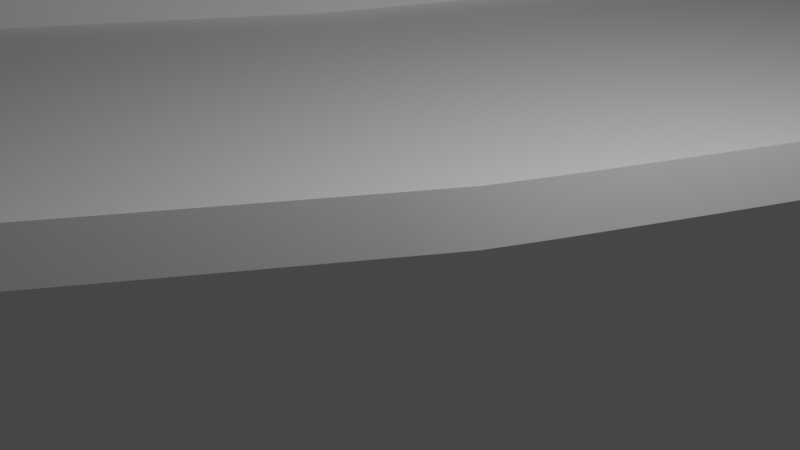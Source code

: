 # Source: betterTrack.blend  (saved by Blender 3.5.10; exported with 4.5.12 LTS)
import bpy
from mathutils import Matrix  # noqa: F401  (used for matrix-valued properties, if any)

bpy.ops.wm.read_factory_settings(use_empty=True)
scene = bpy.context.scene
scene.name = 'Scene'

# ---- collections
col_collection = bpy.data.collections.new('Collection'); scene.collection.children.link(col_collection)

# ---- node groups
ng_auto_smooth = bpy.data.node_groups.new('Auto Smooth', 'GeometryNodeTree')
_s = ng_auto_smooth.interface.new_socket(name='Geometry', in_out='OUTPUT', socket_type='NodeSocketGeometry')
_s = ng_auto_smooth.interface.new_socket(name='Geometry', in_out='INPUT', socket_type='NodeSocketGeometry')
_s = ng_auto_smooth.interface.new_socket(name='Angle', in_out='INPUT', socket_type='NodeSocketFloat')
_s.subtype = 'ANGLE'
_s.min_value = 0.0
_s.max_value = 3.142
ng_auto_smooth.is_modifier = True
_N = ng_auto_smooth.nodes; _L = ng_auto_smooth.links
n0 = _N.new('NodeGroupOutput'); n0.name = 'Group Output'; n0.location = (480, -100)
n1 = _N.new('NodeGroupInput'); n1.name = 'Group Input'; n1.location = (-420, -300)
n2 = _N.new('NodeGroupInput'); n2.name = 'Group Input.001'; n2.location = (-60, -100)
n3 = _N.new('GeometryNodeSetShadeSmooth'); n3.name = 'Set Shade Smooth'; n3.location = (120, -100)
n3.domain = 'EDGE'
n4 = _N.new('GeometryNodeSetShadeSmooth'); n4.name = 'Set Shade Smooth.001'; n4.location = (300, -100)
n5 = _N.new('GeometryNodeInputMeshEdgeAngle'); n5.name = 'Edge Angle'; n5.location = (-420, -220)
n6 = _N.new('GeometryNodeInputEdgeSmooth'); n6.name = 'Is Edge Smooth'; n6.location = (-60, -160)
n7 = _N.new('GeometryNodeInputShadeSmooth'); n7.name = 'Is Face Smooth'; n7.location = (-240, -340)
n8 = _N.new('FunctionNodeBooleanMath'); n8.name = 'Boolean Math'; n8.location = (-60, -220)
n9 = _N.new('FunctionNodeCompare'); n9.name = 'Compare'; n9.location = (-240, -180)
n9.operation = 'LESS_EQUAL'
_L.new(n5.outputs[0], n9.inputs[0])
_L.new(n4.outputs[0], n0.inputs[0])
_L.new(n1.outputs[1], n9.inputs[1])
_L.new(n9.outputs[0], n8.inputs[0])
_L.new(n7.outputs[0], n8.inputs[1])
_L.new(n2.outputs[0], n3.inputs[0])
_L.new(n6.outputs[0], n3.inputs[1])
_L.new(n3.outputs[0], n4.inputs[0])
_L.new(n8.outputs[0], n3.inputs[2])
n0.is_active_output = True

# ---- world
world_world = bpy.data.worlds.new('World'); scene.world = world_world
world_world.use_nodes = True; world_world.node_tree.nodes.clear()
_N = world_world.node_tree.nodes; _L = world_world.node_tree.links
n0 = _N.new('ShaderNodeOutputWorld'); n0.name = 'World Output'; n0.location = (300, 300)
n1 = _N.new('ShaderNodeBackground'); n1.name = 'Background'; n1.location = (10, 300)
n1.inputs[0].default_value = (0.05088, 0.05088, 0.05088, 1.0)
_L.new(n1.outputs[0], n0.inputs[0])
n0.is_active_output = True
world_world.color = (0.05088, 0.05088, 0.05088)
world_world.use_sun_shadow = False
world_world.sun_shadow_jitter_overblur = 0.0

# ---- cameras
cam_camera = bpy.data.cameras.new('Camera')
cam_camera.clip_end = 100.0
cam_camera.ortho_scale = 7.314

# ---- lights
light_light = bpy.data.lights.new('Light', 'POINT')
light_light.transmission_factor = 0.0
light_light.energy = 1000.0
light_light.shadow_soft_size = 0.1
light_light.shadow_maximum_resolution = 0.006
light_light.use_absolute_resolution = True

# ---- meshes
me_plane = bpy.data.meshes.new('Plane')
me_plane.from_pydata([(-1.0, -1.0, 0.0), (1.0, -1.0, 0.0), (-1.0, 1.0, 0.0), (1.0, 1.0, 0.0), (-0.9535, -1.0, 0.0), (-0.907, -1.0, 0.0), (-0.8605, -1.0, 0.0), (-0.814, -1.0, 0.0), (-0.7674, -1.0, 0.0), (-0.7209, -1.0, 0.0), (-0.6744, -1.0, 0.0), (-0.6279, -1.0, 0.0), (-0.5814, -1.0, 0.0), (-0.5349, -1.0, 0.0), (-0.4884, -1.0, 0.0), (-0.4419, -1.0, 0.0), (-0.3953, -1.0, 0.0), (-0.3488, -1.0, 0.0), (-0.3023, -1.0, 0.0), (-0.2558, -1.0, 0.0), (-0.2093, -1.0, 0.0), (-0.1628, -1.0, 0.0), (-0.1163, -1.0, 0.0), (-0.06977, -1.0, 0.0), (-0.02326, -1.0, 0.0), (0.02326, -1.0, 0.0), (0.06977, -1.0, 0.0), (0.1163, -1.0, 0.0), (0.1628, -1.0, 0.0), (0.2093, -1.0, 0.0), (0.2558, -1.0, 0.0), (0.3023, -1.0, 0.0), (0.3488, -1.0, 0.0), (0.3953, -1.0, 0.0), (0.4419, -1.0, 0.0), (0.4884, -1.0, 0.0), (0.5349, -1.0, 0.0), (0.5814, -1.0, 0.0), (0.6279, -1.0, 0.0), (0.6744, -1.0, 0.0), (0.7209, -1.0, 0.0), (0.7674, -1.0, 0.0), (0.814, -1.0, 0.0), (0.8605, -1.0, 0.0), (0.907, -1.0, 0.0), (0.9535, -1.0, 0.0), (0.9535, 1.0, 0.0), (0.907, 1.0, 0.0), (0.8605, 1.0, 0.0), (0.814, 1.0, 0.0), (0.7674, 1.0, 0.0), (0.7209, 1.0, 0.0), (0.6744, 1.0, 0.0), (0.6279, 1.0, 0.0), (0.5814, 1.0, 0.0), (0.5349, 1.0, 0.0), (0.4884, 1.0, 0.0), (0.4419, 1.0, 0.0), (0.3953, 1.0, 0.0), (0.3488, 1.0, 0.0), (0.3023, 1.0, 0.0), (0.2558, 1.0, 0.0), (0.2093, 1.0, 0.0), (0.1628, 1.0, 0.0), (0.1163, 1.0, 0.0), (0.06977, 1.0, 0.0), (0.02326, 1.0, 0.0), (-0.02326, 1.0, 0.0), (-0.06977, 1.0, 0.0), (-0.1163, 1.0, 0.0), (-0.1628, 1.0, 0.0), (-0.2093, 1.0, 0.0), (-0.2558, 1.0, 0.0), (-0.3023, 1.0, 0.0), (-0.3488, 1.0, 0.0), (-0.3953, 1.0, 0.0), (-0.4419, 1.0, 0.0), (-0.4884, 1.0, 0.0), (-0.5349, 1.0, 0.0), (-0.5814, 1.0, 0.0), (-0.6279, 1.0, 0.0), (-0.6744, 1.0, 0.0), (-0.7209, 1.0, 0.0), (-0.7674, 1.0, 0.0), (-0.814, 1.0, 0.0), (-0.8605, 1.0, 0.0), (-0.907, 1.0, 0.0), (-0.9535, 1.0, 0.0)], [], [(45, 1, 3, 46), (0, 4, 87, 2), (4, 5, 86, 87), (5, 6, 85, 86), (6, 7, 84, 85), (7, 8, 83, 84), (8, 9, 82, 83), (9, 10, 81, 82), (10, 11, 80, 81), (11, 12, 79, 80), (12, 13, 78, 79), (13, 14, 77, 78), (14, 15, 76, 77), (15, 16, 75, 76), (16, 17, 74, 75), (17, 18, 73, 74), (18, 19, 72, 73), (19, 20, 71, 72), (20, 21, 70, 71), (21, 22, 69, 70), (22, 23, 68, 69), (23, 24, 67, 68), (24, 25, 66, 67), (25, 26, 65, 66), (26, 27, 64, 65), (27, 28, 63, 64), (28, 29, 62, 63), (29, 30, 61, 62), (30, 31, 60, 61), (31, 32, 59, 60), (32, 33, 58, 59), (33, 34, 57, 58), (34, 35, 56, 57), (35, 36, 55, 56), (36, 37, 54, 55), (37, 38, 53, 54), (38, 39, 52, 53), (39, 40, 51, 52), (40, 41, 50, 51), (41, 42, 49, 50), (42, 43, 48, 49), (43, 44, 47, 48), (44, 45, 46, 47)])
me_plane.polygons.foreach_set('use_smooth', [True] * 43)
_uv = me_plane.uv_layers.new(name='UVMap')
_uv.uv.foreach_set('vector', [0.9767, 0.0, 1.0, 0.0, 1.0, 1.0, 0.9767, 1.0, 0.0, 0.0, 0.02326, 0.0, 0.02326, 1.0, 0.0, 1.0, 0.02326, 0.0, 0.04651, 0.0, 0.04651, 1.0, 0.02326, 1.0, 0.04651, 0.0, 0.06977, 0.0, 0.06977, 1.0, 0.04651, 1.0, 0.06977, 0.0, 0.09302, 0.0, 0.09302, 1.0, 0.06977, 1.0, 0.09302, 0.0, 0.1163, 0.0, 0.1163, 1.0, 0.09302, 1.0, 0.1163, 0.0, 0.1395, 0.0, 0.1395, 1.0, 0.1163, 1.0, 0.1395, 0.0, 0.1628, 0.0, 0.1628, 1.0, 0.1395, 1.0, 0.1628, 0.0, 0.186, 0.0, 0.186, 1.0, 0.1628, 1.0, 0.186, 0.0, 0.2093, 0.0, 0.2093, 1.0, 0.186, 1.0, 0.2093, 0.0, 0.2326, 0.0, 0.2326, 1.0, 0.2093, 1.0, 0.2326, 0.0, 0.2558, 0.0, 0.2558, 1.0, 0.2326, 1.0, 0.2558, 0.0, 0.2791, 0.0, 0.2791, 1.0, 0.2558, 1.0, 0.2791, 0.0, 0.3023, 0.0, 0.3023, 1.0, 0.2791, 1.0, 0.3023, 0.0, 0.3256, 0.0, 0.3256, 1.0, 0.3023, 1.0, 0.3256, 0.0, 0.3488, 0.0, 0.3488, 1.0, 0.3256, 1.0, 0.3488, 0.0, 0.3721, 0.0, 0.3721, 1.0, 0.3488, 1.0, 0.3721, 0.0, 0.3953, 0.0, 0.3953, 1.0, 0.3721, 1.0, 0.3953, 0.0, 0.4186, 0.0, 0.4186, 1.0, 0.3953, 1.0, 0.4186, 0.0, 0.4419, 0.0, 0.4419, 1.0, 0.4186, 1.0, 0.4419, 0.0, 0.4651, 0.0, 0.4651, 1.0, 0.4419, 1.0, 0.4651, 0.0, 0.4884, 0.0, 0.4884, 1.0, 0.4651, 1.0, 0.4884, 0.0, 0.5116, 0.0, 0.5116, 1.0, 0.4884, 1.0, 0.5116, 0.0, 0.5349, 0.0, 0.5349, 1.0, 0.5116, 1.0, 0.5349, 0.0, 0.5581, 0.0, 0.5581, 1.0, 0.5349, 1.0, 0.5581, 0.0, 0.5814, 0.0, 0.5814, 1.0, 0.5581, 1.0, 0.5814, 0.0, 0.6047, 0.0, 0.6047, 1.0, 0.5814, 1.0, 0.6047, 0.0, 0.6279, 0.0, 0.6279, 1.0, 0.6047, 1.0, 0.6279, 0.0, 0.6512, 0.0, 0.6512, 1.0, 0.6279, 1.0, 0.6512, 0.0, 0.6744, 0.0, 0.6744, 1.0, 0.6512, 1.0, 0.6744, 0.0, 0.6977, 0.0, 0.6977, 1.0, 0.6744, 1.0, 0.6977, 0.0, 0.7209, 0.0, 0.7209, 1.0, 0.6977, 1.0, 0.7209, 0.0, 0.7442, 0.0, 0.7442, 1.0, 0.7209, 1.0, 0.7442, 0.0, 0.7674, 0.0, 0.7674, 1.0, 0.7442, 1.0, 0.7674, 0.0, 0.7907, 0.0, 0.7907, 1.0, 0.7674, 1.0, 0.7907, 0.0, 0.814, 0.0, 0.814, 1.0, 0.7907, 1.0, 0.814, 0.0, 0.8372, 0.0, 0.8372, 1.0, 0.814, 1.0, 0.8372, 0.0, 0.8605, 0.0, 0.8605, 1.0, 0.8372, 1.0, 0.8605, 0.0, 0.8837, 0.0, 0.8837, 1.0, 0.8605, 1.0, 0.8837, 0.0, 0.907, 0.0, 0.907, 1.0, 0.8837, 1.0, 0.907, 0.0, 0.9302, 0.0, 0.9302, 1.0, 0.907, 1.0, 0.9302, 0.0, 0.9535, 0.0, 0.9535, 1.0, 0.9302, 1.0, 0.9535, 0.0, 0.9767, 0.0, 0.9767, 1.0, 0.9535, 1.0])
me_plane.update()
me_plane_001 = bpy.data.meshes.new('Plane.001')
me_plane_001.from_pydata([(1.618, -49.93, 0.03888), (1.618, -49.93, -0.6301), (1.618, 0.01347, 0.03888), (1.618, 0.01347, -0.6301), (-1.618, -49.93, 0.03888), (-1.618, -49.93, -0.6301), (-1.618, 0.01347, 0.03888), (-1.618, 0.01347, -0.6301), (1.618, -2.067, 0.03888), (1.618, -4.148, 0.03888), (1.618, -6.229, 0.03888), (1.618, -8.31, 0.03888), (1.618, -10.39, 0.03888), (1.618, -12.47, 0.03888), (1.618, -14.55, 0.03888), (1.618, -16.63, 0.03888), (1.618, -18.71, 0.03888), (1.618, -20.8, 0.03888), (1.618, -22.88, 0.03888), (1.618, -24.96, 0.03888), (1.618, -27.04, 0.03888), (1.618, -29.12, 0.03888), (1.618, -31.2, 0.03888), (1.618, -33.28, 0.03888), (1.618, -35.36, 0.03888), (1.618, -37.44, 0.03888), (1.618, -39.52, 0.03888), (1.618, -41.6, 0.03888), (1.618, -43.68, 0.03888), (1.618, -45.77, 0.03888), (1.618, -47.85, 0.03888), (1.618, -47.85, -0.6301), (1.618, -45.77, -0.6301), (1.618, -43.68, -0.6301), (1.618, -41.6, -0.6301), (1.618, -39.52, -0.6301), (1.618, -37.44, -0.6301), (1.618, -35.36, -0.6301), (1.618, -33.28, -0.6301), (1.618, -31.2, -0.6301), (1.618, -29.12, -0.6301), (1.618, -27.04, -0.6301), (1.618, -24.96, -0.6301), (1.618, -22.88, -0.6301), (1.618, -20.8, -0.6301), (1.618, -18.71, -0.6301), (1.618, -16.63, -0.6301), (1.618, -14.55, -0.6301), (1.618, -12.47, -0.6301), (1.618, -10.39, -0.6301), (1.618, -8.31, -0.6301), (1.618, -6.229, -0.6301), (1.618, -4.148, -0.6301), (1.618, -2.067, -0.6301), (-1.618, -47.85, 0.03888), (-1.618, -45.77, 0.03888), (-1.618, -43.68, 0.03888), (-1.618, -41.6, 0.03888), (-1.618, -39.52, 0.03888), (-1.618, -37.44, 0.03888), (-1.618, -35.36, 0.03888), (-1.618, -33.28, 0.03888), (-1.618, -31.2, 0.03888), (-1.618, -29.12, 0.03888), (-1.618, -27.04, 0.03888), (-1.618, -24.96, 0.03888), (-1.618, -22.88, 0.03888), (-1.618, -20.8, 0.03888), (-1.618, -18.71, 0.03888), (-1.618, -16.63, 0.03888), (-1.618, -14.55, 0.03888), (-1.618, -12.47, 0.03888), (-1.618, -10.39, 0.03888), (-1.618, -8.31, 0.03888), (-1.618, -6.229, 0.03888), (-1.618, -4.148, 0.03888), (-1.618, -2.067, 0.03888), (-1.618, -2.067, -0.6301), (-1.618, -4.148, -0.6301), (-1.618, -6.229, -0.6301), (-1.618, -8.31, -0.6301), (-1.618, -10.39, -0.6301), (-1.618, -12.47, -0.6301), (-1.618, -14.55, -0.6301), (-1.618, -16.63, -0.6301), (-1.618, -18.71, -0.6301), (-1.618, -20.8, -0.6301), (-1.618, -22.88, -0.6301), (-1.618, -24.96, -0.6301), (-1.618, -27.04, -0.6301), (-1.618, -29.12, -0.6301), (-1.618, -31.2, -0.6301), (-1.618, -33.28, -0.6301), (-1.618, -35.36, -0.6301), (-1.618, -37.44, -0.6301), (-1.618, -39.52, -0.6301), (-1.618, -41.6, -0.6301), (-1.618, -43.68, -0.6301), (-1.618, -45.77, -0.6301), (-1.618, -47.85, -0.6301), (1.618, -49.93, 0.03888), (1.618, -49.93, -0.6301), (1.618, 0.01347, 0.03888), (1.618, 0.01347, -0.6301), (-1.618, -49.93, 0.03888), (-1.618, -49.93, -0.6301), (-1.618, 0.01347, 0.03888), (-1.618, 0.01347, -0.6301), (1.618, -2.067, 0.03888), (1.618, -4.148, 0.03888), (1.618, -6.229, 0.03888), (1.618, -8.31, 0.03888), (1.618, -10.39, 0.03888), (1.618, -12.47, 0.03888), (1.618, -14.55, 0.03888), (1.618, -16.63, 0.03888), (1.618, -18.71, 0.03888), (1.618, -20.8, 0.03888), (1.618, -22.88, 0.03888), (1.618, -24.96, 0.03888), (1.618, -27.04, 0.03888), (1.618, -29.12, 0.03888), (1.618, -31.2, 0.03888), (1.618, -33.28, 0.03888), (1.618, -35.36, 0.03888), (1.618, -37.44, 0.03888), (1.618, -39.52, 0.03888), (1.618, -41.6, 0.03888), (1.618, -43.68, 0.03888), (1.618, -45.77, 0.03888), (1.618, -47.85, 0.03888), (1.618, -47.85, -0.6301), (1.618, -45.77, -0.6301), (1.618, -43.68, -0.6301), (1.618, -41.6, -0.6301), (1.618, -39.52, -0.6301), (1.618, -37.44, -0.6301), (1.618, -35.36, -0.6301), (1.618, -33.28, -0.6301), (1.618, -31.2, -0.6301), (1.618, -29.12, -0.6301), (1.618, -27.04, -0.6301), (1.618, -24.96, -0.6301), (1.618, -22.88, -0.6301), (1.618, -20.8, -0.6301), (1.618, -18.71, -0.6301), (1.618, -16.63, -0.6301), (1.618, -14.55, -0.6301), (1.618, -12.47, -0.6301), (1.618, -10.39, -0.6301), (1.618, -8.31, -0.6301), (1.618, -6.229, -0.6301), (1.618, -4.148, -0.6301), (1.618, -2.067, -0.6301), (-1.618, -47.85, 0.03888), (-1.618, -45.77, 0.03888), (-1.618, -43.68, 0.03888), (-1.618, -41.6, 0.03888), (-1.618, -39.52, 0.03888), (-1.618, -37.44, 0.03888), (-1.618, -35.36, 0.03888), (-1.618, -33.28, 0.03888), (-1.618, -31.2, 0.03888), (-1.618, -29.12, 0.03888), (-1.618, -27.04, 0.03888), (-1.618, -24.96, 0.03888), (-1.618, -22.88, 0.03888), (-1.618, -20.8, 0.03888), (-1.618, -18.71, 0.03888), (-1.618, -16.63, 0.03888), (-1.618, -14.55, 0.03888), (-1.618, -12.47, 0.03888), (-1.618, -10.39, 0.03888), (-1.618, -8.31, 0.03888), (-1.618, -6.229, 0.03888), (-1.618, -4.148, 0.03888), (-1.618, -2.067, 0.03888), (-1.618, -2.067, -0.6301), (-1.618, -4.148, -0.6301), (-1.618, -6.229, -0.6301), (-1.618, -8.31, -0.6301), (-1.618, -10.39, -0.6301), (-1.618, -12.47, -0.6301), (-1.618, -14.55, -0.6301), (-1.618, -16.63, -0.6301), (-1.618, -18.71, -0.6301), (-1.618, -20.8, -0.6301), (-1.618, -22.88, -0.6301), (-1.618, -24.96, -0.6301), (-1.618, -27.04, -0.6301), (-1.618, -29.12, -0.6301), (-1.618, -31.2, -0.6301), (-1.618, -33.28, -0.6301), (-1.618, -35.36, -0.6301), (-1.618, -37.44, -0.6301), (-1.618, -39.52, -0.6301), (-1.618, -41.6, -0.6301), (-1.618, -43.68, -0.6301), (-1.618, -45.77, -0.6301), (-1.618, -47.85, -0.6301), (-1.239, 0.01346, 0.03888), (1.239, 0.01346, 0.03888), (1.239, 0.01346, -0.6301), (-1.239, 0.01346, -0.6301), (1.239, -49.93, 0.03888), (-1.239, -49.93, 0.03888), (-1.239, -49.93, -0.6301), (1.239, -49.93, -0.6301), (1.239, -2.067, -0.6301), (-1.239, -2.067, -0.6301), (1.239, -4.148, -0.6301), (-1.239, -4.148, -0.6301), (1.239, -6.229, -0.6301), (-1.239, -6.229, -0.6301), (1.239, -8.31, -0.6301), (-1.239, -8.31, -0.6301), (1.239, -10.39, -0.6301), (-1.239, -10.39, -0.6301), (1.239, -12.47, -0.6301), (-1.239, -12.47, -0.6301), (1.239, -14.55, -0.6301), (-1.239, -14.55, -0.6301), (1.239, -16.63, -0.6301), (-1.239, -16.63, -0.6301), (1.239, -18.71, -0.6301), (-1.239, -18.71, -0.6301), (1.239, -20.8, -0.6301), (-1.239, -20.8, -0.6301), (1.239, -22.88, -0.6301), (-1.239, -22.88, -0.6301), (1.239, -24.96, -0.6301), (-1.239, -24.96, -0.6301), (1.239, -27.04, -0.6301), (-1.239, -27.04, -0.6301), (1.239, -29.12, -0.6301), (-1.239, -29.12, -0.6301), (1.239, -31.2, -0.6301), (-1.239, -31.2, -0.6301), (1.239, -33.28, -0.6301), (-1.239, -33.28, -0.6301), (1.239, -35.36, -0.6301), (-1.239, -35.36, -0.6301), (1.239, -37.44, -0.6301), (-1.239, -37.44, -0.6301), (1.239, -39.52, -0.6301), (-1.239, -39.52, -0.6301), (1.239, -41.6, -0.6301), (-1.239, -41.6, -0.6301), (1.239, -43.68, -0.6301), (-1.239, -43.68, -0.6301), (1.239, -45.77, -0.6301), (-1.239, -45.77, -0.6301), (1.239, -47.85, -0.6301), (-1.239, -47.85, -0.6301), (-1.239, -2.067, 0.03888), (1.239, -2.067, 0.03888), (-1.239, -4.148, 0.03888), (1.239, -4.148, 0.03888), (-1.239, -6.229, 0.03888), (1.239, -6.229, 0.03888), (-1.239, -8.31, 0.03888), (1.239, -8.31, 0.03888), (-1.239, -10.39, 0.03888), (1.239, -10.39, 0.03888), (-1.239, -12.47, 0.03888), (1.239, -12.47, 0.03888), (-1.239, -14.55, 0.03888), (1.239, -14.55, 0.03888), (-1.239, -16.63, 0.03888), (1.239, -16.63, 0.03888), (-1.239, -18.71, 0.03888), (1.239, -18.71, 0.03888), (-1.239, -20.8, 0.03888), (1.239, -20.8, 0.03888), (-1.239, -22.88, 0.03888), (1.239, -22.88, 0.03888), (-1.239, -24.96, 0.03888), (1.239, -24.96, 0.03888), (-1.239, -27.04, 0.03888), (1.239, -27.04, 0.03888), (-1.239, -29.12, 0.03888), (1.239, -29.12, 0.03888), (-1.239, -31.2, 0.03888), (1.239, -31.2, 0.03888), (-1.239, -33.28, 0.03888), (1.239, -33.28, 0.03888), (-1.239, -35.36, 0.03888), (1.239, -35.36, 0.03888), (-1.239, -37.44, 0.03888), (1.239, -37.44, 0.03888), (-1.239, -39.52, 0.03888), (1.239, -39.52, 0.03888), (-1.239, -41.6, 0.03888), (1.239, -41.6, 0.03888), (-1.239, -43.68, 0.03888), (1.239, -43.68, 0.03888), (-1.239, -45.77, 0.03888), (1.239, -45.77, 0.03888), (-1.239, -47.85, 0.03888), (1.239, -47.85, 0.03888), (1.618, -2.067, -0.8662), (1.618, 0.01347, -0.8662), (-1.239, 0.01346, -0.8662), (-1.618, 0.01347, -0.8662), (-1.618, -47.85, -0.8662), (-1.618, -49.93, -0.8662), (1.239, -49.93, -0.8662), (1.618, -49.93, -0.8662), (1.618, -47.85, -0.8662), (1.618, -45.77, -0.8662), (1.618, -43.68, -0.8662), (1.618, -41.6, -0.8662), (1.618, -39.52, -0.8662), (1.618, -37.44, -0.8662), (1.618, -35.36, -0.8662), (1.618, -33.28, -0.8662), (1.618, -31.2, -0.8662), (1.618, -29.12, -0.8662), (1.618, -27.04, -0.8662), (1.618, -24.96, -0.8662), (1.618, -22.88, -0.8662), (1.618, -20.8, -0.8662), (1.618, -18.71, -0.8662), (1.618, -16.63, -0.8662), (1.618, -14.55, -0.8662), (1.618, -12.47, -0.8662), (1.618, -10.39, -0.8662), (1.618, -8.31, -0.8662), (1.618, -6.229, -0.8662), (1.618, -4.148, -0.8662), (-1.618, -2.067, -0.8662), (-1.618, -4.148, -0.8662), (-1.618, -6.229, -0.8662), (-1.618, -8.31, -0.8662), (-1.618, -10.39, -0.8662), (-1.618, -12.47, -0.8662), (-1.618, -14.55, -0.8662), (-1.618, -16.63, -0.8662), (-1.618, -18.71, -0.8662), (-1.618, -20.8, -0.8662), (-1.618, -22.88, -0.8662), (-1.618, -24.96, -0.8662), (-1.618, -27.04, -0.8662), (-1.618, -29.12, -0.8662), (-1.618, -31.2, -0.8662), (-1.618, -33.28, -0.8662), (-1.618, -35.36, -0.8662), (-1.618, -37.44, -0.8662), (-1.618, -39.52, -0.8662), (-1.618, -41.6, -0.8662), (-1.618, -43.68, -0.8662), (-1.618, -45.77, -0.8662), (-1.239, -2.067, -0.8662), (-1.239, -4.148, -0.8662), (-1.239, -6.229, -0.8662), (-1.239, -8.31, -0.8662), (-1.239, -10.39, -0.8662), (-1.239, -12.47, -0.8662), (-1.239, -14.55, -0.8662), (-1.239, -16.63, -0.8662), (-1.239, -18.71, -0.8662), (-1.239, -20.8, -0.8662), (-1.239, -22.88, -0.8662), (-1.239, -24.96, -0.8662), (-1.239, -27.04, -0.8662), (-1.239, -29.12, -0.8662), (-1.239, -31.2, -0.8662), (-1.239, -33.28, -0.8662), (-1.239, -35.36, -0.8662), (-1.239, -37.44, -0.8662), (-1.239, -39.52, -0.8662), (-1.239, -41.6, -0.8662), (-1.239, -43.68, -0.8662), (-1.239, -45.77, -0.8662), (-1.239, -47.85, -0.8662), (1.239, 0.01346, -0.8662), (-1.239, -49.93, -0.8662), (1.239, -2.067, -0.8662), (1.239, -4.148, -0.8662), (1.239, -6.229, -0.8662), (1.239, -8.31, -0.8662), (1.239, -10.39, -0.8662), (1.239, -12.47, -0.8662), (1.239, -14.55, -0.8662), (1.239, -16.63, -0.8662), (1.239, -18.71, -0.8662), (1.239, -20.8, -0.8662), (1.239, -22.88, -0.8662), (1.239, -24.96, -0.8662), (1.239, -27.04, -0.8662), (1.239, -29.12, -0.8662), (1.239, -31.2, -0.8662), (1.239, -33.28, -0.8662), (1.239, -35.36, -0.8662), (1.239, -37.44, -0.8662), (1.239, -39.52, -0.8662), (1.239, -41.6, -0.8662), (1.239, -43.68, -0.8662), (1.239, -45.77, -0.8662), (1.239, -47.85, -0.8662)], [], [(8, 2, 3, 53), (2, 6, 7, 3), (54, 4, 5, 99), (4, 0, 1, 5), (30, 0, 4, 54), (99, 5, 1, 31), (7, 77, 53, 3), (77, 78, 52, 53), (78, 79, 51, 52), (79, 80, 50, 51), (80, 81, 49, 50), (81, 82, 48, 49), (82, 83, 47, 48), (83, 84, 46, 47), (84, 85, 45, 46), (85, 86, 44, 45), (86, 87, 43, 44), (87, 88, 42, 43), (88, 89, 41, 42), (89, 90, 40, 41), (90, 91, 39, 40), (91, 92, 38, 39), (92, 93, 37, 38), (93, 94, 36, 37), (94, 95, 35, 36), (95, 96, 34, 35), (96, 97, 33, 34), (97, 98, 32, 33), (98, 99, 31, 32), (2, 8, 76, 6), (8, 9, 75, 76), (9, 10, 74, 75), (10, 11, 73, 74), (11, 12, 72, 73), (12, 13, 71, 72), (13, 14, 70, 71), (14, 15, 69, 70), (15, 16, 68, 69), (16, 17, 67, 68), (17, 18, 66, 67), (18, 19, 65, 66), (19, 20, 64, 65), (20, 21, 63, 64), (21, 22, 62, 63), (22, 23, 61, 62), (23, 24, 60, 61), (24, 25, 59, 60), (25, 26, 58, 59), (26, 27, 57, 58), (27, 28, 56, 57), (28, 29, 55, 56), (29, 30, 54, 55), (6, 76, 77, 7), (76, 75, 78, 77), (75, 74, 79, 78), (74, 73, 80, 79), (73, 72, 81, 80), (72, 71, 82, 81), (71, 70, 83, 82), (70, 69, 84, 83), (69, 68, 85, 84), (68, 67, 86, 85), (67, 66, 87, 86), (66, 65, 88, 87), (65, 64, 89, 88), (64, 63, 90, 89), (63, 62, 91, 90), (62, 61, 92, 91), (61, 60, 93, 92), (60, 59, 94, 93), (59, 58, 95, 94), (58, 57, 96, 95), (57, 56, 97, 96), (56, 55, 98, 97), (55, 54, 99, 98), (0, 30, 31, 1), (30, 29, 32, 31), (29, 28, 33, 32), (28, 27, 34, 33), (27, 26, 35, 34), (26, 25, 36, 35), (25, 24, 37, 36), (24, 23, 38, 37), (23, 22, 39, 38), (22, 21, 40, 39), (21, 20, 41, 40), (20, 19, 42, 41), (19, 18, 43, 42), (18, 17, 44, 43), (17, 16, 45, 44), (16, 15, 46, 45), (15, 14, 47, 46), (14, 13, 48, 47), (13, 12, 49, 48), (12, 11, 50, 49), (11, 10, 51, 50), (10, 9, 52, 51), (9, 8, 53, 52), (108, 153, 103, 102), (200, 203, 107, 106), (154, 199, 105, 104), (204, 207, 101, 100), (298, 154, 104, 205), (183, 182, 335, 336), (131, 101, 307, 308), (252, 250, 398, 399), (182, 181, 334, 335), (251, 253, 374, 373), (181, 180, 333, 334), (180, 179, 332, 333), (179, 178, 331, 332), (178, 177, 330, 331), (177, 107, 303, 330), (207, 252, 399, 306), (253, 206, 376, 374), (208, 202, 375, 377), (203, 209, 352, 302), (210, 208, 377, 378), (209, 211, 353, 352), (212, 210, 378, 379), (211, 213, 354, 353), (214, 212, 379, 380), (213, 215, 355, 354), (216, 214, 380, 381), (215, 217, 356, 355), (218, 216, 381, 382), (217, 219, 357, 356), (200, 106, 176, 254), (254, 176, 175, 256), (256, 175, 174, 258), (258, 174, 173, 260), (260, 173, 172, 262), (262, 172, 171, 264), (264, 171, 170, 266), (266, 170, 169, 268), (268, 169, 168, 270), (270, 168, 167, 272), (272, 167, 166, 274), (274, 166, 165, 276), (276, 165, 164, 278), (278, 164, 163, 280), (280, 163, 162, 282), (282, 162, 161, 284), (284, 161, 160, 286), (286, 160, 159, 288), (288, 159, 158, 290), (290, 158, 157, 292), (292, 157, 156, 294), (294, 156, 155, 296), (296, 155, 154, 298), (106, 107, 177, 176), (176, 177, 178, 175), (175, 178, 179, 174), (174, 179, 180, 173), (173, 180, 181, 172), (172, 181, 182, 171), (171, 182, 183, 170), (170, 183, 184, 169), (169, 184, 185, 168), (168, 185, 186, 167), (167, 186, 187, 166), (166, 187, 188, 165), (165, 188, 189, 164), (164, 189, 190, 163), (163, 190, 191, 162), (162, 191, 192, 161), (161, 192, 193, 160), (160, 193, 194, 159), (159, 194, 195, 158), (158, 195, 196, 157), (157, 196, 197, 156), (156, 197, 198, 155), (155, 198, 199, 154), (100, 101, 131, 130), (130, 131, 132, 129), (129, 132, 133, 128), (128, 133, 134, 127), (127, 134, 135, 126), (126, 135, 136, 125), (125, 136, 137, 124), (124, 137, 138, 123), (123, 138, 139, 122), (122, 139, 140, 121), (121, 140, 141, 120), (120, 141, 142, 119), (119, 142, 143, 118), (118, 143, 144, 117), (117, 144, 145, 116), (116, 145, 146, 115), (115, 146, 147, 114), (114, 147, 148, 113), (113, 148, 149, 112), (112, 149, 150, 111), (111, 150, 151, 110), (110, 151, 152, 109), (109, 152, 153, 108), (129, 297, 299, 130), (297, 296, 298, 299), (128, 295, 297, 129), (295, 294, 296, 297), (127, 293, 295, 128), (293, 292, 294, 295), (126, 291, 293, 127), (291, 290, 292, 293), (125, 289, 291, 126), (289, 288, 290, 291), (124, 287, 289, 125), (287, 286, 288, 289), (123, 285, 287, 124), (285, 284, 286, 287), (122, 283, 285, 123), (283, 282, 284, 285), (121, 281, 283, 122), (281, 280, 282, 283), (120, 279, 281, 121), (279, 278, 280, 281), (119, 277, 279, 120), (277, 276, 278, 279), (118, 275, 277, 119), (275, 274, 276, 277), (117, 273, 275, 118), (273, 272, 274, 275), (116, 271, 273, 117), (271, 270, 272, 273), (115, 269, 271, 116), (269, 268, 270, 271), (114, 267, 269, 115), (267, 266, 268, 269), (113, 265, 267, 114), (265, 264, 266, 267), (112, 263, 265, 113), (263, 262, 264, 265), (111, 261, 263, 112), (261, 260, 262, 263), (110, 259, 261, 111), (259, 258, 260, 261), (109, 257, 259, 110), (257, 256, 258, 259), (108, 255, 257, 109), (255, 254, 256, 257), (102, 201, 255, 108), (201, 200, 254, 255), (220, 218, 382, 383), (251, 250, 252, 253), (219, 221, 358, 357), (249, 248, 250, 251), (222, 220, 383, 384), (247, 246, 248, 249), (221, 223, 359, 358), (245, 244, 246, 247), (224, 222, 384, 385), (243, 242, 244, 245), (101, 207, 306, 307), (241, 240, 242, 243), (223, 225, 360, 359), (239, 238, 240, 241), (226, 224, 385, 386), (237, 236, 238, 239), (225, 227, 361, 360), (235, 234, 236, 237), (105, 199, 304, 305), (233, 232, 234, 235), (228, 226, 386, 387), (231, 230, 232, 233), (227, 229, 362, 361), (229, 228, 230, 231), (153, 152, 329, 300), (227, 226, 228, 229), (230, 228, 387, 388), (225, 224, 226, 227), (107, 203, 302, 303), (223, 222, 224, 225), (152, 151, 328, 329), (221, 220, 222, 223), (229, 231, 363, 362), (219, 218, 220, 221), (151, 150, 327, 328), (217, 216, 218, 219), (232, 230, 388, 389), (215, 214, 216, 217), (150, 149, 326, 327), (213, 212, 214, 215), (231, 233, 364, 363), (211, 210, 212, 213), (103, 153, 300, 301), (209, 208, 210, 211), (149, 148, 325, 326), (203, 202, 208, 209), (234, 232, 389, 390), (253, 252, 207, 206), (130, 299, 204, 100), (299, 298, 205, 204), (104, 105, 206, 205), (205, 206, 207, 204), (102, 103, 202, 201), (201, 202, 203, 200), (399, 308, 307, 306), (375, 301, 300, 377), (377, 300, 329, 378), (378, 329, 328, 379), (379, 328, 327, 380), (380, 327, 326, 381), (381, 326, 325, 382), (382, 325, 324, 383), (383, 324, 323, 384), (384, 323, 322, 385), (385, 322, 321, 386), (386, 321, 320, 387), (387, 320, 319, 388), (388, 319, 318, 389), (389, 318, 317, 390), (390, 317, 316, 391), (391, 316, 315, 392), (392, 315, 314, 393), (393, 314, 313, 394), (394, 313, 312, 395), (395, 312, 311, 396), (396, 311, 310, 397), (397, 310, 309, 398), (398, 309, 308, 399), (351, 373, 374, 304), (350, 372, 373, 351), (349, 371, 372, 350), (348, 370, 371, 349), (347, 369, 370, 348), (346, 368, 369, 347), (345, 367, 368, 346), (344, 366, 367, 345), (343, 365, 366, 344), (342, 364, 365, 343), (341, 363, 364, 342), (340, 362, 363, 341), (339, 361, 362, 340), (338, 360, 361, 339), (337, 359, 360, 338), (336, 358, 359, 337), (335, 357, 358, 336), (334, 356, 357, 335), (333, 355, 356, 334), (332, 354, 355, 333), (331, 353, 354, 332), (330, 352, 353, 331), (303, 302, 352, 330), (304, 374, 376, 305), (249, 251, 373, 372), (132, 131, 308, 309), (184, 183, 336, 337), (250, 248, 397, 398), (133, 132, 309, 310), (185, 184, 337, 338), (247, 249, 372, 371), (134, 133, 310, 311), (186, 185, 338, 339), (248, 246, 396, 397), (135, 134, 311, 312), (187, 186, 339, 340), (245, 247, 371, 370), (136, 135, 312, 313), (246, 244, 395, 396), (188, 187, 340, 341), (137, 136, 313, 314), (243, 245, 370, 369), (189, 188, 341, 342), (138, 137, 314, 315), (244, 242, 394, 395), (190, 189, 342, 343), (139, 138, 315, 316), (241, 243, 369, 368), (191, 190, 343, 344), (202, 103, 301, 375), (140, 139, 316, 317), (242, 240, 393, 394), (192, 191, 344, 345), (141, 140, 317, 318), (193, 192, 345, 346), (239, 241, 368, 367), (142, 141, 318, 319), (194, 193, 346, 347), (240, 238, 392, 393), (143, 142, 319, 320), (195, 194, 347, 348), (237, 239, 367, 366), (206, 105, 305, 376), (144, 143, 320, 321), (196, 195, 348, 349), (238, 236, 391, 392), (145, 144, 321, 322), (197, 196, 349, 350), (235, 237, 366, 365), (146, 145, 322, 323), (198, 197, 350, 351), (236, 234, 390, 391), (147, 146, 323, 324), (199, 198, 351, 304), (233, 235, 365, 364), (148, 147, 324, 325)])
me_plane_001.polygons.foreach_set('use_smooth', [True] * 396)
_uv = me_plane_001.uv_layers.new(name='UVMap')
_uv.uv.foreach_set('vector', [0.375, 0.2396, 0.375, 0.25, 0.625, 0.25, 0.625, 0.2396, 0.375, 0.25, 0.375, 0.5, 0.625, 0.5, 0.625, 0.25, 0.375, 0.7396, 0.375, 0.75, 0.625, 0.75, 0.625, 0.7396, 0.375, 0.75, 0.375, 1.0, 0.625, 1.0, 0.625, 0.75, 0.125, 0.7396, 0.125, 0.75, 0.375, 0.75, 0.375, 0.7396, 0.625, 0.7396, 0.625, 0.75, 0.875, 0.75, 0.875, 0.7396, 0.625, 0.5, 0.625, 0.5104, 0.875, 0.5104, 0.875, 0.5, 0.625, 0.5104, 0.625, 0.5208, 0.875, 0.5208, 0.875, 0.5104, 0.625, 0.5208, 0.625, 0.5312, 0.875, 0.5312, 0.875, 0.5208, 0.625, 0.5312, 0.625, 0.5417, 0.875, 0.5417, 0.875, 0.5312, 0.625, 0.5417, 0.625, 0.5521, 0.875, 0.5521, 0.875, 0.5417, 0.625, 0.5521, 0.625, 0.5625, 0.875, 0.5625, 0.875, 0.5521, 0.625, 0.5625, 0.625, 0.5729, 0.875, 0.5729, 0.875, 0.5625, 0.625, 0.5729, 0.625, 0.5833, 0.875, 0.5833, 0.875, 0.5729, 0.625, 0.5833, 0.625, 0.5938, 0.875, 0.5938, 0.875, 0.5833, 0.625, 0.5938, 0.625, 0.6042, 0.875, 0.6042, 0.875, 0.5938, 0.625, 0.6042, 0.625, 0.6146, 0.875, 0.6146, 0.875, 0.6042, 0.625, 0.6146, 0.625, 0.625, 0.875, 0.625, 0.875, 0.6146, 0.625, 0.625, 0.625, 0.6354, 0.875, 0.6354, 0.875, 0.625, 0.625, 0.6354, 0.625, 0.6458, 0.875, 0.6458, 0.875, 0.6354, 0.625, 0.6458, 0.625, 0.6562, 0.875, 0.6562, 0.875, 0.6458, 0.625, 0.6562, 0.625, 0.6667, 0.875, 0.6667, 0.875, 0.6562, 0.625, 0.6667, 0.625, 0.6771, 0.875, 0.6771, 0.875, 0.6667, 0.625, 0.6771, 0.625, 0.6875, 0.875, 0.6875, 0.875, 0.6771, 0.625, 0.6875, 0.625, 0.6979, 0.875, 0.6979, 0.875, 0.6875, 0.625, 0.6979, 0.625, 0.7083, 0.875, 0.7083, 0.875, 0.6979, 0.625, 0.7083, 0.625, 0.7188, 0.875, 0.7187, 0.875, 0.7083, 0.625, 0.7188, 0.625, 0.7292, 0.875, 0.7292, 0.875, 0.7187, 0.625, 0.7292, 0.625, 0.7396, 0.875, 0.7396, 0.875, 0.7292, 0.125, 0.5, 0.125, 0.5104, 0.375, 0.5104, 0.375, 0.5, 0.125, 0.5104, 0.125, 0.5208, 0.375, 0.5208, 0.375, 0.5104, 0.125, 0.5208, 0.125, 0.5312, 0.375, 0.5312, 0.375, 0.5208, 0.125, 0.5312, 0.125, 0.5417, 0.375, 0.5417, 0.375, 0.5312, 0.125, 0.5417, 0.125, 0.5521, 0.375, 0.5521, 0.375, 0.5417, 0.125, 0.5521, 0.125, 0.5625, 0.375, 0.5625, 0.375, 0.5521, 0.125, 0.5625, 0.125, 0.5729, 0.375, 0.5729, 0.375, 0.5625, 0.125, 0.5729, 0.125, 0.5833, 0.375, 0.5833, 0.375, 0.5729, 0.125, 0.5833, 0.125, 0.5938, 0.375, 0.5938, 0.375, 0.5833, 0.125, 0.5938, 0.125, 0.6042, 0.375, 0.6042, 0.375, 0.5938, 0.125, 0.6042, 0.125, 0.6146, 0.375, 0.6146, 0.375, 0.6042, 0.125, 0.6146, 0.125, 0.625, 0.375, 0.625, 0.375, 0.6146, 0.125, 0.625, 0.125, 0.6354, 0.375, 0.6354, 0.375, 0.625, 0.125, 0.6354, 0.125, 0.6458, 0.375, 0.6458, 0.375, 0.6354, 0.125, 0.6458, 0.125, 0.6562, 0.375, 0.6562, 0.375, 0.6458, 0.125, 0.6562, 0.125, 0.6667, 0.375, 0.6667, 0.375, 0.6562, 0.125, 0.6667, 0.125, 0.6771, 0.375, 0.6771, 0.375, 0.6667, 0.125, 0.6771, 0.125, 0.6875, 0.375, 0.6875, 0.375, 0.6771, 0.125, 0.6875, 0.125, 0.6979, 0.375, 0.6979, 0.375, 0.6875, 0.125, 0.6979, 0.125, 0.7083, 0.375, 0.7083, 0.375, 0.6979, 0.125, 0.7083, 0.125, 0.7188, 0.375, 0.7187, 0.375, 0.7083, 0.125, 0.7188, 0.125, 0.7292, 0.375, 0.7292, 0.375, 0.7187, 0.125, 0.7292, 0.125, 0.7396, 0.375, 0.7396, 0.375, 0.7292, 0.375, 0.5, 0.375, 0.5104, 0.625, 0.5104, 0.625, 0.5, 0.375, 0.5104, 0.375, 0.5208, 0.625, 0.5208, 0.625, 0.5104, 0.375, 0.5208, 0.375, 0.5312, 0.625, 0.5312, 0.625, 0.5208, 0.375, 0.5312, 0.375, 0.5417, 0.625, 0.5417, 0.625, 0.5312, 0.375, 0.5417, 0.375, 0.5521, 0.625, 0.5521, 0.625, 0.5417, 0.375, 0.5521, 0.375, 0.5625, 0.625, 0.5625, 0.625, 0.5521, 0.375, 0.5625, 0.375, 0.5729, 0.625, 0.5729, 0.625, 0.5625, 0.375, 0.5729, 0.375, 0.5833, 0.625, 0.5833, 0.625, 0.5729, 0.375, 0.5833, 0.375, 0.5938, 0.625, 0.5938, 0.625, 0.5833, 0.375, 0.5938, 0.375, 0.6042, 0.625, 0.6042, 0.625, 0.5938, 0.375, 0.6042, 0.375, 0.6146, 0.625, 0.6146, 0.625, 0.6042, 0.375, 0.6146, 0.375, 0.625, 0.625, 0.625, 0.625, 0.6146, 0.375, 0.625, 0.375, 0.6354, 0.625, 0.6354, 0.625, 0.625, 0.375, 0.6354, 0.375, 0.6458, 0.625, 0.6458, 0.625, 0.6354, 0.375, 0.6458, 0.375, 0.6562, 0.625, 0.6562, 0.625, 0.6458, 0.375, 0.6562, 0.375, 0.6667, 0.625, 0.6667, 0.625, 0.6562, 0.375, 0.6667, 0.375, 0.6771, 0.625, 0.6771, 0.625, 0.6667, 0.375, 0.6771, 0.375, 0.6875, 0.625, 0.6875, 0.625, 0.6771, 0.375, 0.6875, 0.375, 0.6979, 0.625, 0.6979, 0.625, 0.6875, 0.375, 0.6979, 0.375, 0.7083, 0.625, 0.7083, 0.625, 0.6979, 0.375, 0.7083, 0.375, 0.7187, 0.625, 0.7188, 0.625, 0.7083, 0.375, 0.7187, 0.375, 0.7292, 0.625, 0.7292, 0.625, 0.7188, 0.375, 0.7292, 0.375, 0.7396, 0.625, 0.7396, 0.625, 0.7292, 0.375, 0.0, 0.375, 0.01042, 0.625, 0.01042, 0.625, 0.0, 0.375, 0.01042, 0.375, 0.02083, 0.625, 0.02083, 0.625, 0.01042, 0.375, 0.02083, 0.375, 0.03125, 0.625, 0.03125, 0.625, 0.02083, 0.375, 0.03125, 0.375, 0.04167, 0.625, 0.04167, 0.625, 0.03125, 0.375, 0.04167, 0.375, 0.05208, 0.625, 0.05208, 0.625, 0.04167, 0.375, 0.05208, 0.375, 0.0625, 0.625, 0.0625, 0.625, 0.05208, 0.375, 0.0625, 0.375, 0.07292, 0.625, 0.07292, 0.625, 0.0625, 0.375, 0.07292, 0.375, 0.08333, 0.625, 0.08333, 0.625, 0.07292, 0.375, 0.08333, 0.375, 0.09375, 0.625, 0.09375, 0.625, 0.08333, 0.375, 0.09375, 0.375, 0.1042, 0.625, 0.1042, 0.625, 0.09375, 0.375, 0.1042, 0.375, 0.1146, 0.625, 0.1146, 0.625, 0.1042, 0.375, 0.1146, 0.375, 0.125, 0.625, 0.125, 0.625, 0.1146, 0.375, 0.125, 0.375, 0.1354, 0.625, 0.1354, 0.625, 0.125, 0.375, 0.1354, 0.375, 0.1458, 0.625, 0.1458, 0.625, 0.1354, 0.375, 0.1458, 0.375, 0.1562, 0.625, 0.1562, 0.625, 0.1458, 0.375, 0.1562, 0.375, 0.1667, 0.625, 0.1667, 0.625, 0.1562, 0.375, 0.1667, 0.375, 0.1771, 0.625, 0.1771, 0.625, 0.1667, 0.375, 0.1771, 0.375, 0.1875, 0.625, 0.1875, 0.625, 0.1771, 0.375, 0.1875, 0.375, 0.1979, 0.625, 0.1979, 0.625, 0.1875, 0.375, 0.1979, 0.375, 0.2083, 0.625, 0.2083, 0.625, 0.1979, 0.375, 0.2083, 0.375, 0.2188, 0.625, 0.2188, 0.625, 0.2083, 0.375, 0.2188, 0.375, 0.2292, 0.625, 0.2292, 0.625, 0.2188, 0.375, 0.2292, 0.375, 0.2396, 0.625, 0.2396, 0.625, 0.2292, 0.375, 0.2396, 0.625, 0.2396, 0.625, 0.25, 0.375, 0.25, 0.375, 0.4167, 0.625, 0.4167, 0.625, 0.5, 0.375, 0.5, 0.375, 0.7396, 0.625, 0.7396, 0.625, 0.75, 0.375, 0.75, 0.375, 0.9167, 0.625, 0.9167, 0.625, 1.0, 0.375, 1.0, 0.2917, 0.7396, 0.375, 0.7396, 0.375, 0.75, 0.2917, 0.75, 0.625, 0.5729, 0.625, 0.5625, 0.625, 0.5625, 0.625, 0.5729, 0.625, 0.01042, 0.625, 0.0, 0.625, 0.0, 0.625, 0.01042, 0.7917, 0.7396, 0.7917, 0.7292, 0.7917, 0.7292, 0.7917, 0.7396, 0.625, 0.5625, 0.625, 0.5521, 0.625, 0.5521, 0.625, 0.5625, 0.7083, 0.7292, 0.7083, 0.7396, 0.7083, 0.7396, 0.7083, 0.7292, 0.625, 0.5521, 0.625, 0.5417, 0.625, 0.5417, 0.625, 0.5521, 0.625, 0.5417, 0.625, 0.5312, 0.625, 0.5312, 0.625, 0.5417, 0.625, 0.5312, 0.625, 0.5208, 0.625, 0.5208, 0.625, 0.5312, 0.625, 0.5208, 0.625, 0.5104, 0.625, 0.5104, 0.625, 0.5208, 0.625, 0.5104, 0.625, 0.5, 0.625, 0.5, 0.625, 0.5104, 0.7917, 0.75, 0.7917, 0.7396, 0.7917, 0.7396, 0.7917, 0.75, 0.7083, 0.7396, 0.7083, 0.75, 0.7083, 0.75, 0.7083, 0.7396, 0.7917, 0.5104, 0.7917, 0.5, 0.7917, 0.5, 0.7917, 0.5104, 0.7083, 0.5, 0.7083, 0.5104, 0.7083, 0.5104, 0.7083, 0.5, 0.7917, 0.5208, 0.7917, 0.5104, 0.7917, 0.5104, 0.7917, 0.5208, 0.7083, 0.5104, 0.7083, 0.5208, 0.7083, 0.5208, 0.7083, 0.5104, 0.7917, 0.5312, 0.7917, 0.5208, 0.7917, 0.5208, 0.7917, 0.5312, 0.7083, 0.5208, 0.7083, 0.5312, 0.7083, 0.5312, 0.7083, 0.5208, 0.7917, 0.5417, 0.7917, 0.5312, 0.7917, 0.5312, 0.7917, 0.5417, 0.7083, 0.5312, 0.7083, 0.5417, 0.7083, 0.5417, 0.7083, 0.5312, 0.7917, 0.5521, 0.7917, 0.5417, 0.7917, 0.5417, 0.7917, 0.5521, 0.7083, 0.5417, 0.7083, 0.5521, 0.7083, 0.5521, 0.7083, 0.5417, 0.7917, 0.5625, 0.7917, 0.5521, 0.7917, 0.5521, 0.7917, 0.5625, 0.7083, 0.5521, 0.7083, 0.5625, 0.7083, 0.5625, 0.7083, 0.5521, 0.2917, 0.5, 0.375, 0.5, 0.375, 0.5104, 0.2917, 0.5104, 0.2917, 0.5104, 0.375, 0.5104, 0.375, 0.5208, 0.2917, 0.5208, 0.2917, 0.5208, 0.375, 0.5208, 0.375, 0.5312, 0.2917, 0.5312, 0.2917, 0.5312, 0.375, 0.5312, 0.375, 0.5417, 0.2917, 0.5417, 0.2917, 0.5417, 0.375, 0.5417, 0.375, 0.5521, 0.2917, 0.5521, 0.2917, 0.5521, 0.375, 0.5521, 0.375, 0.5625, 0.2917, 0.5625, 0.2917, 0.5625, 0.375, 0.5625, 0.375, 0.5729, 0.2917, 0.5729, 0.2917, 0.5729, 0.375, 0.5729, 0.375, 0.5833, 0.2917, 0.5833, 0.2917, 0.5833, 0.375, 0.5833, 0.375, 0.5938, 0.2917, 0.5938, 0.2917, 0.5938, 0.375, 0.5938, 0.375, 0.6042, 0.2917, 0.6042, 0.2917, 0.6042, 0.375, 0.6042, 0.375, 0.6146, 0.2917, 0.6146, 0.2917, 0.6146, 0.375, 0.6146, 0.375, 0.625, 0.2917, 0.625, 0.2917, 0.625, 0.375, 0.625, 0.375, 0.6354, 0.2917, 0.6354, 0.2917, 0.6354, 0.375, 0.6354, 0.375, 0.6458, 0.2917, 0.6458, 0.2917, 0.6458, 0.375, 0.6458, 0.375, 0.6562, 0.2917, 0.6562, 0.2917, 0.6562, 0.375, 0.6562, 0.375, 0.6667, 0.2917, 0.6667, 0.2917, 0.6667, 0.375, 0.6667, 0.375, 0.6771, 0.2917, 0.6771, 0.2917, 0.6771, 0.375, 0.6771, 0.375, 0.6875, 0.2917, 0.6875, 0.2917, 0.6875, 0.375, 0.6875, 0.375, 0.6979, 0.2917, 0.6979, 0.2917, 0.6979, 0.375, 0.6979, 0.375, 0.7083, 0.2917, 0.7083, 0.2917, 0.7083, 0.375, 0.7083, 0.375, 0.7187, 0.2917, 0.7187, 0.2917, 0.7187, 0.375, 0.7187, 0.375, 0.7292, 0.2917, 0.7292, 0.2917, 0.7292, 0.375, 0.7292, 0.375, 0.7396, 0.2917, 0.7396, 0.375, 0.5, 0.625, 0.5, 0.625, 0.5104, 0.375, 0.5104, 0.375, 0.5104, 0.625, 0.5104, 0.625, 0.5208, 0.375, 0.5208, 0.375, 0.5208, 0.625, 0.5208, 0.625, 0.5312, 0.375, 0.5312, 0.375, 0.5312, 0.625, 0.5312, 0.625, 0.5417, 0.375, 0.5417, 0.375, 0.5417, 0.625, 0.5417, 0.625, 0.5521, 0.375, 0.5521, 0.375, 0.5521, 0.625, 0.5521, 0.625, 0.5625, 0.375, 0.5625, 0.375, 0.5625, 0.625, 0.5625, 0.625, 0.5729, 0.375, 0.5729, 0.375, 0.5729, 0.625, 0.5729, 0.625, 0.5833, 0.375, 0.5833, 0.375, 0.5833, 0.625, 0.5833, 0.625, 0.5938, 0.375, 0.5938, 0.375, 0.5938, 0.625, 0.5938, 0.625, 0.6042, 0.375, 0.6042, 0.375, 0.6042, 0.625, 0.6042, 0.625, 0.6146, 0.375, 0.6146, 0.375, 0.6146, 0.625, 0.6146, 0.625, 0.625, 0.375, 0.625, 0.375, 0.625, 0.625, 0.625, 0.625, 0.6354, 0.375, 0.6354, 0.375, 0.6354, 0.625, 0.6354, 0.625, 0.6458, 0.375, 0.6458, 0.375, 0.6458, 0.625, 0.6458, 0.625, 0.6562, 0.375, 0.6562, 0.375, 0.6562, 0.625, 0.6562, 0.625, 0.6667, 0.375, 0.6667, 0.375, 0.6667, 0.625, 0.6667, 0.625, 0.6771, 0.375, 0.6771, 0.375, 0.6771, 0.625, 0.6771, 0.625, 0.6875, 0.375, 0.6875, 0.375, 0.6875, 0.625, 0.6875, 0.625, 0.6979, 0.375, 0.6979, 0.375, 0.6979, 0.625, 0.6979, 0.625, 0.7083, 0.375, 0.7083, 0.375, 0.7083, 0.625, 0.7083, 0.625, 0.7188, 0.375, 0.7187, 0.375, 0.7187, 0.625, 0.7188, 0.625, 0.7292, 0.375, 0.7292, 0.375, 0.7292, 0.625, 0.7292, 0.625, 0.7396, 0.375, 0.7396, 0.375, 0.0, 0.625, 0.0, 0.625, 0.01042, 0.375, 0.01042, 0.375, 0.01042, 0.625, 0.01042, 0.625, 0.02083, 0.375, 0.02083, 0.375, 0.02083, 0.625, 0.02083, 0.625, 0.03125, 0.375, 0.03125, 0.375, 0.03125, 0.625, 0.03125, 0.625, 0.04167, 0.375, 0.04167, 0.375, 0.04167, 0.625, 0.04167, 0.625, 0.05208, 0.375, 0.05208, 0.375, 0.05208, 0.625, 0.05208, 0.625, 0.0625, 0.375, 0.0625, 0.375, 0.0625, 0.625, 0.0625, 0.625, 0.07292, 0.375, 0.07292, 0.375, 0.07292, 0.625, 0.07292, 0.625, 0.08333, 0.375, 0.08333, 0.375, 0.08333, 0.625, 0.08333, 0.625, 0.09375, 0.375, 0.09375, 0.375, 0.09375, 0.625, 0.09375, 0.625, 0.1042, 0.375, 0.1042, 0.375, 0.1042, 0.625, 0.1042, 0.625, 0.1146, 0.375, 0.1146, 0.375, 0.1146, 0.625, 0.1146, 0.625, 0.125, 0.375, 0.125, 0.375, 0.125, 0.625, 0.125, 0.625, 0.1354, 0.375, 0.1354, 0.375, 0.1354, 0.625, 0.1354, 0.625, 0.1458, 0.375, 0.1458, 0.375, 0.1458, 0.625, 0.1458, 0.625, 0.1562, 0.375, 0.1562, 0.375, 0.1562, 0.625, 0.1562, 0.625, 0.1667, 0.375, 0.1667, 0.375, 0.1667, 0.625, 0.1667, 0.625, 0.1771, 0.375, 0.1771, 0.375, 0.1771, 0.625, 0.1771, 0.625, 0.1875, 0.375, 0.1875, 0.375, 0.1875, 0.625, 0.1875, 0.625, 0.1979, 0.375, 0.1979, 0.375, 0.1979, 0.625, 0.1979, 0.625, 0.2083, 0.375, 0.2083, 0.375, 0.2083, 0.625, 0.2083, 0.625, 0.2188, 0.375, 0.2188, 0.375, 0.2188, 0.625, 0.2188, 0.625, 0.2292, 0.375, 0.2292, 0.375, 0.2292, 0.625, 0.2292, 0.625, 0.2396, 0.375, 0.2396, 0.125, 0.7292, 0.2083, 0.7292, 0.2083, 0.7396, 0.125, 0.7396, 0.2083, 0.7292, 0.2917, 0.7292, 0.2917, 0.7396, 0.2083, 0.7396, 0.125, 0.7188, 0.2083, 0.7188, 0.2083, 0.7292, 0.125, 0.7292, 0.2083, 0.7188, 0.2917, 0.7187, 0.2917, 0.7292, 0.2083, 0.7292, 0.125, 0.7083, 0.2083, 0.7083, 0.2083, 0.7188, 0.125, 0.7188, 0.2083, 0.7083, 0.2917, 0.7083, 0.2917, 0.7187, 0.2083, 0.7188, 0.125, 0.6979, 0.2083, 0.6979, 0.2083, 0.7083, 0.125, 0.7083, 0.2083, 0.6979, 0.2917, 0.6979, 0.2917, 0.7083, 0.2083, 0.7083, 0.125, 0.6875, 0.2083, 0.6875, 0.2083, 0.6979, 0.125, 0.6979, 0.2083, 0.6875, 0.2917, 0.6875, 0.2917, 0.6979, 0.2083, 0.6979, 0.125, 0.6771, 0.2083, 0.6771, 0.2083, 0.6875, 0.125, 0.6875, 0.2083, 0.6771, 0.2917, 0.6771, 0.2917, 0.6875, 0.2083, 0.6875, 0.125, 0.6667, 0.2083, 0.6667, 0.2083, 0.6771, 0.125, 0.6771, 0.2083, 0.6667, 0.2917, 0.6667, 0.2917, 0.6771, 0.2083, 0.6771, 0.125, 0.6562, 0.2083, 0.6562, 0.2083, 0.6667, 0.125, 0.6667, 0.2083, 0.6562, 0.2917, 0.6562, 0.2917, 0.6667, 0.2083, 0.6667, 0.125, 0.6458, 0.2083, 0.6458, 0.2083, 0.6562, 0.125, 0.6562, 0.2083, 0.6458, 0.2917, 0.6458, 0.2917, 0.6562, 0.2083, 0.6562, 0.125, 0.6354, 0.2083, 0.6354, 0.2083, 0.6458, 0.125, 0.6458, 0.2083, 0.6354, 0.2917, 0.6354, 0.2917, 0.6458, 0.2083, 0.6458, 0.125, 0.625, 0.2083, 0.625, 0.2083, 0.6354, 0.125, 0.6354, 0.2083, 0.625, 0.2917, 0.625, 0.2917, 0.6354, 0.2083, 0.6354, 0.125, 0.6146, 0.2083, 0.6146, 0.2083, 0.625, 0.125, 0.625, 0.2083, 0.6146, 0.2917, 0.6146, 0.2917, 0.625, 0.2083, 0.625, 0.125, 0.6042, 0.2083, 0.6042, 0.2083, 0.6146, 0.125, 0.6146, 0.2083, 0.6042, 0.2917, 0.6042, 0.2917, 0.6146, 0.2083, 0.6146, 0.125, 0.5938, 0.2083, 0.5938, 0.2083, 0.6042, 0.125, 0.6042, 0.2083, 0.5938, 0.2917, 0.5938, 0.2917, 0.6042, 0.2083, 0.6042, 0.125, 0.5833, 0.2083, 0.5833, 0.2083, 0.5938, 0.125, 0.5938, 0.2083, 0.5833, 0.2917, 0.5833, 0.2917, 0.5938, 0.2083, 0.5938, 0.125, 0.5729, 0.2083, 0.5729, 0.2083, 0.5833, 0.125, 0.5833, 0.2083, 0.5729, 0.2917, 0.5729, 0.2917, 0.5833, 0.2083, 0.5833, 0.125, 0.5625, 0.2083, 0.5625, 0.2083, 0.5729, 0.125, 0.5729, 0.2083, 0.5625, 0.2917, 0.5625, 0.2917, 0.5729, 0.2083, 0.5729, 0.125, 0.5521, 0.2083, 0.5521, 0.2083, 0.5625, 0.125, 0.5625, 0.2083, 0.5521, 0.2917, 0.5521, 0.2917, 0.5625, 0.2083, 0.5625, 0.125, 0.5417, 0.2083, 0.5417, 0.2083, 0.5521, 0.125, 0.5521, 0.2083, 0.5417, 0.2917, 0.5417, 0.2917, 0.5521, 0.2083, 0.5521, 0.125, 0.5312, 0.2083, 0.5312, 0.2083, 0.5417, 0.125, 0.5417, 0.2083, 0.5312, 0.2917, 0.5312, 0.2917, 0.5417, 0.2083, 0.5417, 0.125, 0.5208, 0.2083, 0.5208, 0.2083, 0.5312, 0.125, 0.5312, 0.2083, 0.5208, 0.2917, 0.5208, 0.2917, 0.5312, 0.2083, 0.5312, 0.125, 0.5104, 0.2083, 0.5104, 0.2083, 0.5208, 0.125, 0.5208, 0.2083, 0.5104, 0.2917, 0.5104, 0.2917, 0.5208, 0.2083, 0.5208, 0.125, 0.5, 0.2083, 0.5, 0.2083, 0.5104, 0.125, 0.5104, 0.2083, 0.5, 0.2917, 0.5, 0.2917, 0.5104, 0.2083, 0.5104, 0.7917, 0.5729, 0.7917, 0.5625, 0.7917, 0.5625, 0.7917, 0.5729, 0.7083, 0.7292, 0.7917, 0.7292, 0.7917, 0.7396, 0.7083, 0.7396, 0.7083, 0.5625, 0.7083, 0.5729, 0.7083, 0.5729, 0.7083, 0.5625, 0.7083, 0.7188, 0.7917, 0.7187, 0.7917, 0.7292, 0.7083, 0.7292, 0.7917, 0.5833, 0.7917, 0.5729, 0.7917, 0.5729, 0.7917, 0.5833, 0.7083, 0.7083, 0.7917, 0.7083, 0.7917, 0.7187, 0.7083, 0.7188, 0.7083, 0.5729, 0.7083, 0.5833, 0.7083, 0.5833, 0.7083, 0.5729, 0.7083, 0.6979, 0.7917, 0.6979, 0.7917, 0.7083, 0.7083, 0.7083, 0.7917, 0.5938, 0.7917, 0.5833, 0.7917, 0.5833, 0.7917, 0.5938, 0.7083, 0.6875, 0.7917, 0.6875, 0.7917, 0.6979, 0.7083, 0.6979, 0.625, 1.0, 0.625, 0.9167, 0.625, 0.9167, 0.625, 1.0, 0.7083, 0.6771, 0.7917, 0.6771, 0.7917, 0.6875, 0.7083, 0.6875, 0.7083, 0.5833, 0.7083, 0.5938, 0.7083, 0.5938, 0.7083, 0.5833, 0.7083, 0.6667, 0.7917, 0.6667, 0.7917, 0.6771, 0.7083, 0.6771, 0.7917, 0.6042, 0.7917, 0.5938, 0.7917, 0.5938, 0.7917, 0.6042, 0.7083, 0.6562, 0.7917, 0.6562, 0.7917, 0.6667, 0.7083, 0.6667, 0.7083, 0.5938, 0.7083, 0.6042, 0.7083, 0.6042, 0.7083, 0.5938, 0.7083, 0.6458, 0.7917, 0.6458, 0.7917, 0.6562, 0.7083, 0.6562, 0.625, 0.75, 0.625, 0.7396, 0.625, 0.7396, 0.625, 0.75, 0.7083, 0.6354, 0.7917, 0.6354, 0.7917, 0.6458, 0.7083, 0.6458, 0.7917, 0.6146, 0.7917, 0.6042, 0.7917, 0.6042, 0.7917, 0.6146, 0.7083, 0.625, 0.7917, 0.625, 0.7917, 0.6354, 0.7083, 0.6354, 0.7083, 0.6042, 0.7083, 0.6146, 0.7083, 0.6146, 0.7083, 0.6042, 0.7083, 0.6146, 0.7917, 0.6146, 0.7917, 0.625, 0.7083, 0.625, 0.625, 0.2396, 0.625, 0.2292, 0.625, 0.2292, 0.625, 0.2396, 0.7083, 0.6042, 0.7917, 0.6042, 0.7917, 0.6146, 0.7083, 0.6146, 0.7917, 0.625, 0.7917, 0.6146, 0.7917, 0.6146, 0.7917, 0.625, 0.7083, 0.5938, 0.7917, 0.5938, 0.7917, 0.6042, 0.7083, 0.6042, 0.625, 0.5, 0.625, 0.4167, 0.625, 0.4167, 0.625, 0.5, 0.7083, 0.5833, 0.7917, 0.5833, 0.7917, 0.5938, 0.7083, 0.5938, 0.625, 0.2292, 0.625, 0.2188, 0.625, 0.2188, 0.625, 0.2292, 0.7083, 0.5729, 0.7917, 0.5729, 0.7917, 0.5833, 0.7083, 0.5833, 0.7083, 0.6146, 0.7083, 0.625, 0.7083, 0.625, 0.7083, 0.6146, 0.7083, 0.5625, 0.7917, 0.5625, 0.7917, 0.5729, 0.7083, 0.5729, 0.625, 0.2188, 0.625, 0.2083, 0.625, 0.2083, 0.625, 0.2188, 0.7083, 0.5521, 0.7917, 0.5521, 0.7917, 0.5625, 0.7083, 0.5625, 0.7917, 0.6354, 0.7917, 0.625, 0.7917, 0.625, 0.7917, 0.6354, 0.7083, 0.5417, 0.7917, 0.5417, 0.7917, 0.5521, 0.7083, 0.5521, 0.625, 0.2083, 0.625, 0.1979, 0.625, 0.1979, 0.625, 0.2083, 0.7083, 0.5312, 0.7917, 0.5312, 0.7917, 0.5417, 0.7083, 0.5417, 0.7083, 0.625, 0.7083, 0.6354, 0.7083, 0.6354, 0.7083, 0.625, 0.7083, 0.5208, 0.7917, 0.5208, 0.7917, 0.5312, 0.7083, 0.5312, 0.625, 0.25, 0.625, 0.2396, 0.625, 0.2396, 0.625, 0.25, 0.7083, 0.5104, 0.7917, 0.5104, 0.7917, 0.5208, 0.7083, 0.5208, 0.625, 0.1979, 0.625, 0.1875, 0.625, 0.1875, 0.625, 0.1979, 0.7083, 0.5, 0.7917, 0.5, 0.7917, 0.5104, 0.7083, 0.5104, 0.7917, 0.6458, 0.7917, 0.6354, 0.7917, 0.6354, 0.7917, 0.6458, 0.7083, 0.7396, 0.7917, 0.7396, 0.7917, 0.75, 0.7083, 0.75, 0.125, 0.7396, 0.2083, 0.7396, 0.2083, 0.75, 0.125, 0.75, 0.2083, 0.7396, 0.2917, 0.7396, 0.2917, 0.75, 0.2083, 0.75, 0.375, 0.75, 0.625, 0.75, 0.625, 0.8333, 0.375, 0.8333, 0.375, 0.8333, 0.625, 0.8333, 0.625, 0.9167, 0.375, 0.9167, 0.375, 0.25, 0.625, 0.25, 0.625, 0.3333, 0.375, 0.3333, 0.375, 0.3333, 0.625, 0.3333, 0.625, 0.4167, 0.375, 0.4167, 0.7917, 0.7396, 0.875, 0.7396, 0.875, 0.75, 0.7917, 0.75, 0.7917, 0.5, 0.875, 0.5, 0.875, 0.5104, 0.7917, 0.5104, 0.7917, 0.5104, 0.875, 0.5104, 0.875, 0.5208, 0.7917, 0.5208, 0.7917, 0.5208, 0.875, 0.5208, 0.875, 0.5312, 0.7917, 0.5312, 0.7917, 0.5312, 0.875, 0.5312, 0.875, 0.5417, 0.7917, 0.5417, 0.7917, 0.5417, 0.875, 0.5417, 0.875, 0.5521, 0.7917, 0.5521, 0.7917, 0.5521, 0.875, 0.5521, 0.875, 0.5625, 0.7917, 0.5625, 0.7917, 0.5625, 0.875, 0.5625, 0.875, 0.5729, 0.7917, 0.5729, 0.7917, 0.5729, 0.875, 0.5729, 0.875, 0.5833, 0.7917, 0.5833, 0.7917, 0.5833, 0.875, 0.5833, 0.875, 0.5938, 0.7917, 0.5938, 0.7917, 0.5938, 0.875, 0.5938, 0.875, 0.6042, 0.7917, 0.6042, 0.7917, 0.6042, 0.875, 0.6042, 0.875, 0.6146, 0.7917, 0.6146, 0.7917, 0.6146, 0.875, 0.6146, 0.875, 0.625, 0.7917, 0.625, 0.7917, 0.625, 0.875, 0.625, 0.875, 0.6354, 0.7917, 0.6354, 0.7917, 0.6354, 0.875, 0.6354, 0.875, 0.6458, 0.7917, 0.6458, 0.7917, 0.6458, 0.875, 0.6458, 0.875, 0.6562, 0.7917, 0.6562, 0.7917, 0.6562, 0.875, 0.6562, 0.875, 0.6667, 0.7917, 0.6667, 0.7917, 0.6667, 0.875, 0.6667, 0.875, 0.6771, 0.7917, 0.6771, 0.7917, 0.6771, 0.875, 0.6771, 0.875, 0.6875, 0.7917, 0.6875, 0.7917, 0.6875, 0.875, 0.6875, 0.875, 0.6979, 0.7917, 0.6979, 0.7917, 0.6979, 0.875, 0.6979, 0.875, 0.7083, 0.7917, 0.7083, 0.7917, 0.7083, 0.875, 0.7083, 0.875, 0.7187, 0.7917, 0.7187, 0.7917, 0.7187, 0.875, 0.7187, 0.875, 0.7292, 0.7917, 0.7292, 0.7917, 0.7292, 0.875, 0.7292, 0.875, 0.7396, 0.7917, 0.7396, 0.625, 0.7292, 0.7083, 0.7292, 0.7083, 0.7396, 0.625, 0.7396, 0.625, 0.7188, 0.7083, 0.7188, 0.7083, 0.7292, 0.625, 0.7292, 0.625, 0.7083, 0.7083, 0.7083, 0.7083, 0.7188, 0.625, 0.7188, 0.625, 0.6979, 0.7083, 0.6979, 0.7083, 0.7083, 0.625, 0.7083, 0.625, 0.6875, 0.7083, 0.6875, 0.7083, 0.6979, 0.625, 0.6979, 0.625, 0.6771, 0.7083, 0.6771, 0.7083, 0.6875, 0.625, 0.6875, 0.625, 0.6667, 0.7083, 0.6667, 0.7083, 0.6771, 0.625, 0.6771, 0.625, 0.6562, 0.7083, 0.6562, 0.7083, 0.6667, 0.625, 0.6667, 0.625, 0.6458, 0.7083, 0.6458, 0.7083, 0.6562, 0.625, 0.6562, 0.625, 0.6354, 0.7083, 0.6354, 0.7083, 0.6458, 0.625, 0.6458, 0.625, 0.625, 0.7083, 0.625, 0.7083, 0.6354, 0.625, 0.6354, 0.625, 0.6146, 0.7083, 0.6146, 0.7083, 0.625, 0.625, 0.625, 0.625, 0.6042, 0.7083, 0.6042, 0.7083, 0.6146, 0.625, 0.6146, 0.625, 0.5938, 0.7083, 0.5938, 0.7083, 0.6042, 0.625, 0.6042, 0.625, 0.5833, 0.7083, 0.5833, 0.7083, 0.5938, 0.625, 0.5938, 0.625, 0.5729, 0.7083, 0.5729, 0.7083, 0.5833, 0.625, 0.5833, 0.625, 0.5625, 0.7083, 0.5625, 0.7083, 0.5729, 0.625, 0.5729, 0.625, 0.5521, 0.7083, 0.5521, 0.7083, 0.5625, 0.625, 0.5625, 0.625, 0.5417, 0.7083, 0.5417, 0.7083, 0.5521, 0.625, 0.5521, 0.625, 0.5312, 0.7083, 0.5312, 0.7083, 0.5417, 0.625, 0.5417, 0.625, 0.5208, 0.7083, 0.5208, 0.7083, 0.5312, 0.625, 0.5312, 0.625, 0.5104, 0.7083, 0.5104, 0.7083, 0.5208, 0.625, 0.5208, 0.625, 0.5, 0.7083, 0.5, 0.7083, 0.5104, 0.625, 0.5104, 0.625, 0.7396, 0.7083, 0.7396, 0.7083, 0.75, 0.625, 0.75, 0.7083, 0.7188, 0.7083, 0.7292, 0.7083, 0.7292, 0.7083, 0.7188, 0.625, 0.02083, 0.625, 0.01042, 0.625, 0.01042, 0.625, 0.02083, 0.625, 0.5833, 0.625, 0.5729, 0.625, 0.5729, 0.625, 0.5833, 0.7917, 0.7292, 0.7917, 0.7187, 0.7917, 0.7187, 0.7917, 0.7292, 0.625, 0.03125, 0.625, 0.02083, 0.625, 0.02083, 0.625, 0.03125, 0.625, 0.5938, 0.625, 0.5833, 0.625, 0.5833, 0.625, 0.5938, 0.7083, 0.7083, 0.7083, 0.7188, 0.7083, 0.7188, 0.7083, 0.7083, 0.625, 0.04167, 0.625, 0.03125, 0.625, 0.03125, 0.625, 0.04167, 0.625, 0.6042, 0.625, 0.5938, 0.625, 0.5938, 0.625, 0.6042, 0.7917, 0.7187, 0.7917, 0.7083, 0.7917, 0.7083, 0.7917, 0.7187, 0.625, 0.05208, 0.625, 0.04167, 0.625, 0.04167, 0.625, 0.05208, 0.625, 0.6146, 0.625, 0.6042, 0.625, 0.6042, 0.625, 0.6146, 0.7083, 0.6979, 0.7083, 0.7083, 0.7083, 0.7083, 0.7083, 0.6979, 0.625, 0.0625, 0.625, 0.05208, 0.625, 0.05208, 0.625, 0.0625, 0.7917, 0.7083, 0.7917, 0.6979, 0.7917, 0.6979, 0.7917, 0.7083, 0.625, 0.625, 0.625, 0.6146, 0.625, 0.6146, 0.625, 0.625, 0.625, 0.07292, 0.625, 0.0625, 0.625, 0.0625, 0.625, 0.07292, 0.7083, 0.6875, 0.7083, 0.6979, 0.7083, 0.6979, 0.7083, 0.6875, 0.625, 0.6354, 0.625, 0.625, 0.625, 0.625, 0.625, 0.6354, 0.625, 0.08333, 0.625, 0.07292, 0.625, 0.07292, 0.625, 0.08333, 0.7917, 0.6979, 0.7917, 0.6875, 0.7917, 0.6875, 0.7917, 0.6979, 0.625, 0.6458, 0.625, 0.6354, 0.625, 0.6354, 0.625, 0.6458, 0.625, 0.09375, 0.625, 0.08333, 0.625, 0.08333, 0.625, 0.09375, 0.7083, 0.6771, 0.7083, 0.6875, 0.7083, 0.6875, 0.7083, 0.6771, 0.625, 0.6562, 0.625, 0.6458, 0.625, 0.6458, 0.625, 0.6562, 0.625, 0.3333, 0.625, 0.25, 0.625, 0.25, 0.625, 0.3333, 0.625, 0.1042, 0.625, 0.09375, 0.625, 0.09375, 0.625, 0.1042, 0.7917, 0.6875, 0.7917, 0.6771, 0.7917, 0.6771, 0.7917, 0.6875, 0.625, 0.6667, 0.625, 0.6562, 0.625, 0.6562, 0.625, 0.6667, 0.625, 0.1146, 0.625, 0.1042, 0.625, 0.1042, 0.625, 0.1146, 0.625, 0.6771, 0.625, 0.6667, 0.625, 0.6667, 0.625, 0.6771, 0.7083, 0.6667, 0.7083, 0.6771, 0.7083, 0.6771, 0.7083, 0.6667, 0.625, 0.125, 0.625, 0.1146, 0.625, 0.1146, 0.625, 0.125, 0.625, 0.6875, 0.625, 0.6771, 0.625, 0.6771, 0.625, 0.6875, 0.7917, 0.6771, 0.7917, 0.6667, 0.7917, 0.6667, 0.7917, 0.6771, 0.625, 0.1354, 0.625, 0.125, 0.625, 0.125, 0.625, 0.1354, 0.625, 0.6979, 0.625, 0.6875, 0.625, 0.6875, 0.625, 0.6979, 0.7083, 0.6562, 0.7083, 0.6667, 0.7083, 0.6667, 0.7083, 0.6562, 0.625, 0.8333, 0.625, 0.75, 0.625, 0.75, 0.625, 0.8333, 0.625, 0.1458, 0.625, 0.1354, 0.625, 0.1354, 0.625, 0.1458, 0.625, 0.7083, 0.625, 0.6979, 0.625, 0.6979, 0.625, 0.7083, 0.7917, 0.6667, 0.7917, 0.6562, 0.7917, 0.6562, 0.7917, 0.6667, 0.625, 0.1562, 0.625, 0.1458, 0.625, 0.1458, 0.625, 0.1562, 0.625, 0.7188, 0.625, 0.7083, 0.625, 0.7083, 0.625, 0.7188, 0.7083, 0.6458, 0.7083, 0.6562, 0.7083, 0.6562, 0.7083, 0.6458, 0.625, 0.1667, 0.625, 0.1562, 0.625, 0.1562, 0.625, 0.1667, 0.625, 0.7292, 0.625, 0.7188, 0.625, 0.7188, 0.625, 0.7292, 0.7917, 0.6562, 0.7917, 0.6458, 0.7917, 0.6458, 0.7917, 0.6562, 0.625, 0.1771, 0.625, 0.1667, 0.625, 0.1667, 0.625, 0.1771, 0.625, 0.7396, 0.625, 0.7292, 0.625, 0.7292, 0.625, 0.7396, 0.7083, 0.6354, 0.7083, 0.6458, 0.7083, 0.6458, 0.7083, 0.6354, 0.625, 0.1875, 0.625, 0.1771, 0.625, 0.1771, 0.625, 0.1875])
me_plane_001.update()
me_plane_002 = bpy.data.meshes.new('Plane.002')
me_plane_002.from_pydata([], [], [])
_uv = me_plane_002.uv_layers.new(name='UVMap')
_uv.uv.foreach_set('vector', [])
me_plane_002.update()
me_plane_003 = bpy.data.meshes.new('Plane.003')
me_plane_003.from_pydata([(-1.0, -1.0, 0.0), (1.0, -1.0, 0.0), (-1.0, 1.0, 0.0), (1.0, 1.0, 0.0), (-0.9535, -1.0, 0.0), (-0.907, -1.0, 0.0), (-0.8605, -1.0, 0.0), (-0.814, -1.0, 0.0), (-0.7674, -1.0, 0.0), (-0.7209, -1.0, 0.0), (-0.6744, -1.0, 0.0), (-0.6279, -1.0, 0.0), (-0.5814, -1.0, 0.0), (-0.5349, -1.0, 0.0), (-0.4884, -1.0, 0.0), (-0.4419, -1.0, 0.0), (-0.3953, -1.0, 0.0), (-0.3488, -1.0, 0.0), (-0.3023, -1.0, 0.0), (-0.2558, -1.0, 0.0), (-0.2093, -1.0, 0.0), (-0.1628, -1.0, 0.0), (-0.1163, -1.0, 0.0), (-0.06977, -1.0, 0.0), (-0.02326, -1.0, 0.0), (0.02326, -1.0, 0.0), (0.06977, -1.0, 0.0), (0.1163, -1.0, 0.0), (0.1628, -1.0, 0.0), (0.2093, -1.0, 0.0), (0.2558, -1.0, 0.0), (0.3023, -1.0, 0.0), (0.3488, -1.0, 0.0), (0.3953, -1.0, 0.0), (0.4419, -1.0, 0.0), (0.4884, -1.0, 0.0), (0.5349, -1.0, 0.0), (0.5814, -1.0, 0.0), (0.6279, -1.0, 0.0), (0.6744, -1.0, 0.0), (0.7209, -1.0, 0.0), (0.7674, -1.0, 0.0), (0.814, -1.0, 0.0), (0.8605, -1.0, 0.0), (0.907, -1.0, 0.0), (0.9535, -1.0, 0.0), (0.9535, 1.0, 0.0), (0.907, 1.0, 0.0), (0.8605, 1.0, 0.0), (0.814, 1.0, 0.0), (0.7674, 1.0, 0.0), (0.7209, 1.0, 0.0), (0.6744, 1.0, 0.0), (0.6279, 1.0, 0.0), (0.5814, 1.0, 0.0), (0.5349, 1.0, 0.0), (0.4884, 1.0, 0.0), (0.4419, 1.0, 0.0), (0.3953, 1.0, 0.0), (0.3488, 1.0, 0.0), (0.3023, 1.0, 0.0), (0.2558, 1.0, 0.0), (0.2093, 1.0, 0.0), (0.1628, 1.0, 0.0), (0.1163, 1.0, 0.0), (0.06977, 1.0, 0.0), (0.02326, 1.0, 0.0), (-0.02326, 1.0, 0.0), (-0.06977, 1.0, 0.0), (-0.1163, 1.0, 0.0), (-0.1628, 1.0, 0.0), (-0.2093, 1.0, 0.0), (-0.2558, 1.0, 0.0), (-0.3023, 1.0, 0.0), (-0.3488, 1.0, 0.0), (-0.3953, 1.0, 0.0), (-0.4419, 1.0, 0.0), (-0.4884, 1.0, 0.0), (-0.5349, 1.0, 0.0), (-0.5814, 1.0, 0.0), (-0.6279, 1.0, 0.0), (-0.6744, 1.0, 0.0), (-0.7209, 1.0, 0.0), (-0.7674, 1.0, 0.0), (-0.814, 1.0, 0.0), (-0.8605, 1.0, 0.0), (-0.907, 1.0, 0.0), (-0.9535, 1.0, 0.0), (-1.0, -1.0, 1.718), (1.0, -1.0, 1.718), (-1.0, 1.0, 1.718), (1.0, 1.0, 1.718), (-0.9535, -1.0, 1.718), (-0.907, -1.0, 1.718), (-0.8605, -1.0, 1.718), (-0.814, -1.0, 1.718), (-0.7674, -1.0, 1.718), (-0.7209, -1.0, 1.718), (-0.6744, -1.0, 1.718), (-0.6279, -1.0, 1.718), (-0.5814, -1.0, 1.718), (-0.5349, -1.0, 1.718), (-0.4884, -1.0, 1.718), (-0.4419, -1.0, 1.718), (-0.3953, -1.0, 1.718), (-0.3488, -1.0, 1.718), (-0.3023, -1.0, 1.718), (-0.2558, -1.0, 1.718), (-0.2093, -1.0, 1.718), (-0.1628, -1.0, 1.718), (-0.1163, -1.0, 1.718), (-0.06977, -1.0, 1.718), (-0.02326, -1.0, 1.718), (0.02326, -1.0, 1.718), (0.06977, -1.0, 1.718), (0.1163, -1.0, 1.718), (0.1628, -1.0, 1.718), (0.2093, -1.0, 1.718), (0.2558, -1.0, 1.718), (0.3023, -1.0, 1.718), (0.3488, -1.0, 1.718), (0.3953, -1.0, 1.718), (0.4419, -1.0, 1.718), (0.4884, -1.0, 1.718), (0.5349, -1.0, 1.718), (0.5814, -1.0, 1.718), (0.6279, -1.0, 1.718), (0.6744, -1.0, 1.718), (0.7209, -1.0, 1.718), (0.7674, -1.0, 1.718), (0.814, -1.0, 1.718), (0.8605, -1.0, 1.718), (0.907, -1.0, 1.718), (0.9535, -1.0, 1.718), (0.9535, 1.0, 1.718), (0.907, 1.0, 1.718), (0.8605, 1.0, 1.718), (0.814, 1.0, 1.718), (0.7674, 1.0, 1.718), (0.7209, 1.0, 1.718), (0.6744, 1.0, 1.718), (0.6279, 1.0, 1.718), (0.5814, 1.0, 1.718), (0.5349, 1.0, 1.718), (0.4884, 1.0, 1.718), (0.4419, 1.0, 1.718), (0.3953, 1.0, 1.718), (0.3488, 1.0, 1.718), (0.3023, 1.0, 1.718), (0.2558, 1.0, 1.718), (0.2093, 1.0, 1.718), (0.1628, 1.0, 1.718), (0.1163, 1.0, 1.718), (0.06977, 1.0, 1.718), (0.02326, 1.0, 1.718), (-0.02326, 1.0, 1.718), (-0.06977, 1.0, 1.718), (-0.1163, 1.0, 1.718), (-0.1628, 1.0, 1.718), (-0.2093, 1.0, 1.718), (-0.2558, 1.0, 1.718), (-0.3023, 1.0, 1.718), (-0.3488, 1.0, 1.718), (-0.3953, 1.0, 1.718), (-0.4419, 1.0, 1.718), (-0.4884, 1.0, 1.718), (-0.5349, 1.0, 1.718), (-0.5814, 1.0, 1.718), (-0.6279, 1.0, 1.718), (-0.6744, 1.0, 1.718), (-0.7209, 1.0, 1.718), (-0.7674, 1.0, 1.718), (-0.814, 1.0, 1.718), (-0.8605, 1.0, 1.718), (-0.907, 1.0, 1.718), (-0.9535, 1.0, 1.718)], [], [(80, 79, 167, 168), (54, 53, 141, 142), (28, 27, 115, 116), (81, 80, 168, 169), (55, 54, 142, 143), (29, 28, 116, 117), (2, 87, 175, 90), (82, 81, 169, 170), (56, 55, 143, 144), (30, 29, 117, 118), (4, 0, 88, 92), (83, 82, 170, 171), (57, 56, 144, 145), (31, 30, 118, 119), (5, 4, 92, 93), (84, 83, 171, 172), (58, 57, 145, 146), (32, 31, 119, 120), (6, 5, 93, 94), (85, 84, 172, 173), (59, 58, 146, 147), (33, 32, 120, 121), (7, 6, 94, 95), (86, 85, 173, 174), (60, 59, 147, 148), (34, 33, 121, 122), (8, 7, 95, 96), (87, 86, 174, 175), (61, 60, 148, 149), (35, 34, 122, 123), (9, 8, 96, 97), (62, 61, 149, 150), (36, 35, 123, 124), (10, 9, 97, 98), (63, 62, 150, 151), (37, 36, 124, 125), (11, 10, 98, 99), (64, 63, 151, 152), (38, 37, 125, 126), (12, 11, 99, 100), (65, 64, 152, 153), (39, 38, 126, 127), (13, 12, 100, 101), (66, 65, 153, 154), (40, 39, 127, 128), (14, 13, 101, 102), (67, 66, 154, 155), (41, 40, 128, 129), (15, 14, 102, 103), (68, 67, 155, 156), (42, 41, 129, 130), (16, 15, 103, 104), (69, 68, 156, 157), (43, 42, 130, 131), (17, 16, 104, 105), (70, 69, 157, 158), (44, 43, 131, 132), (18, 17, 105, 106), (71, 70, 158, 159), (45, 44, 132, 133), (19, 18, 106, 107), (72, 71, 159, 160), (46, 3, 91, 134), (20, 19, 107, 108), (73, 72, 160, 161), (47, 46, 134, 135), (21, 20, 108, 109), (74, 73, 161, 162), (48, 47, 135, 136), (22, 21, 109, 110), (75, 74, 162, 163), (49, 48, 136, 137), (23, 22, 110, 111), (76, 75, 163, 164), (50, 49, 137, 138), (24, 23, 111, 112), (77, 76, 164, 165), (51, 50, 138, 139), (25, 24, 112, 113), (78, 77, 165, 166), (52, 51, 139, 140), (26, 25, 113, 114), (79, 78, 166, 167), (53, 52, 140, 141), (27, 26, 114, 115), (1, 45, 133, 89)])
me_plane_003.polygons.foreach_set('use_smooth', [True] * 86)
_uv = me_plane_003.uv_layers.new(name='UVMap')
_uv.uv.foreach_set('vector', [0.186, 1.0, 0.2093, 1.0, 0.2093, 1.0, 0.186, 1.0, 0.7907, 1.0, 0.814, 1.0, 0.814, 1.0, 0.7907, 1.0, 0.5814, 0.0, 0.5581, 0.0, 0.5581, 0.0, 0.5814, 0.0, 0.1628, 1.0, 0.186, 1.0, 0.186, 1.0, 0.1628, 1.0, 0.7674, 1.0, 0.7907, 1.0, 0.7907, 1.0, 0.7674, 1.0, 0.6047, 0.0, 0.5814, 0.0, 0.5814, 0.0, 0.6047, 0.0, 0.0, 1.0, 0.02326, 1.0, 0.02326, 1.0, 0.0, 1.0, 0.1395, 1.0, 0.1628, 1.0, 0.1628, 1.0, 0.1395, 1.0, 0.7442, 1.0, 0.7674, 1.0, 0.7674, 1.0, 0.7442, 1.0, 0.6279, 0.0, 0.6047, 0.0, 0.6047, 0.0, 0.6279, 0.0, 0.02326, 0.0, 0.0, 0.0, 0.0, 0.0, 0.02326, 0.0, 0.1163, 1.0, 0.1395, 1.0, 0.1395, 1.0, 0.1163, 1.0, 0.7209, 1.0, 0.7442, 1.0, 0.7442, 1.0, 0.7209, 1.0, 0.6512, 0.0, 0.6279, 0.0, 0.6279, 0.0, 0.6512, 0.0, 0.04651, 0.0, 0.02326, 0.0, 0.02326, 0.0, 0.04651, 0.0, 0.09302, 1.0, 0.1163, 1.0, 0.1163, 1.0, 0.09302, 1.0, 0.6977, 1.0, 0.7209, 1.0, 0.7209, 1.0, 0.6977, 1.0, 0.6744, 0.0, 0.6512, 0.0, 0.6512, 0.0, 0.6744, 0.0, 0.06977, 0.0, 0.04651, 0.0, 0.04651, 0.0, 0.06977, 0.0, 0.06977, 1.0, 0.09302, 1.0, 0.09302, 1.0, 0.06977, 1.0, 0.6744, 1.0, 0.6977, 1.0, 0.6977, 1.0, 0.6744, 1.0, 0.6977, 0.0, 0.6744, 0.0, 0.6744, 0.0, 0.6977, 0.0, 0.09302, 0.0, 0.06977, 0.0, 0.06977, 0.0, 0.09302, 0.0, 0.04651, 1.0, 0.06977, 1.0, 0.06977, 1.0, 0.04651, 1.0, 0.6512, 1.0, 0.6744, 1.0, 0.6744, 1.0, 0.6512, 1.0, 0.7209, 0.0, 0.6977, 0.0, 0.6977, 0.0, 0.7209, 0.0, 0.1163, 0.0, 0.09302, 0.0, 0.09302, 0.0, 0.1163, 0.0, 0.02326, 1.0, 0.04651, 1.0, 0.04651, 1.0, 0.02326, 1.0, 0.6279, 1.0, 0.6512, 1.0, 0.6512, 1.0, 0.6279, 1.0, 0.7442, 0.0, 0.7209, 0.0, 0.7209, 0.0, 0.7442, 0.0, 0.1395, 0.0, 0.1163, 0.0, 0.1163, 0.0, 0.1395, 0.0, 0.6047, 1.0, 0.6279, 1.0, 0.6279, 1.0, 0.6047, 1.0, 0.7674, 0.0, 0.7442, 0.0, 0.7442, 0.0, 0.7674, 0.0, 0.1628, 0.0, 0.1395, 0.0, 0.1395, 0.0, 0.1628, 0.0, 0.5814, 1.0, 0.6047, 1.0, 0.6047, 1.0, 0.5814, 1.0, 0.7907, 0.0, 0.7674, 0.0, 0.7674, 0.0, 0.7907, 0.0, 0.186, 0.0, 0.1628, 0.0, 0.1628, 0.0, 0.186, 0.0, 0.5581, 1.0, 0.5814, 1.0, 0.5814, 1.0, 0.5581, 1.0, 0.814, 0.0, 0.7907, 0.0, 0.7907, 0.0, 0.814, 0.0, 0.2093, 0.0, 0.186, 0.0, 0.186, 0.0, 0.2093, 0.0, 0.5349, 1.0, 0.5581, 1.0, 0.5581, 1.0, 0.5349, 1.0, 0.8372, 0.0, 0.814, 0.0, 0.814, 0.0, 0.8372, 0.0, 0.2326, 0.0, 0.2093, 0.0, 0.2093, 0.0, 0.2326, 0.0, 0.5116, 1.0, 0.5349, 1.0, 0.5349, 1.0, 0.5116, 1.0, 0.8605, 0.0, 0.8372, 0.0, 0.8372, 0.0, 0.8605, 0.0, 0.2558, 0.0, 0.2326, 0.0, 0.2326, 0.0, 0.2558, 0.0, 0.4884, 1.0, 0.5116, 1.0, 0.5116, 1.0, 0.4884, 1.0, 0.8837, 0.0, 0.8605, 0.0, 0.8605, 0.0, 0.8837, 0.0, 0.2791, 0.0, 0.2558, 0.0, 0.2558, 0.0, 0.2791, 0.0, 0.4651, 1.0, 0.4884, 1.0, 0.4884, 1.0, 0.4651, 1.0, 0.907, 0.0, 0.8837, 0.0, 0.8837, 0.0, 0.907, 0.0, 0.3023, 0.0, 0.2791, 0.0, 0.2791, 0.0, 0.3023, 0.0, 0.4419, 1.0, 0.4651, 1.0, 0.4651, 1.0, 0.4419, 1.0, 0.9302, 0.0, 0.907, 0.0, 0.907, 0.0, 0.9302, 0.0, 0.3256, 0.0, 0.3023, 0.0, 0.3023, 0.0, 0.3256, 0.0, 0.4186, 1.0, 0.4419, 1.0, 0.4419, 1.0, 0.4186, 1.0, 0.9535, 0.0, 0.9302, 0.0, 0.9302, 0.0, 0.9535, 0.0, 0.3488, 0.0, 0.3256, 0.0, 0.3256, 0.0, 0.3488, 0.0, 0.3953, 1.0, 0.4186, 1.0, 0.4186, 1.0, 0.3953, 1.0, 0.9767, 0.0, 0.9535, 0.0, 0.9535, 0.0, 0.9767, 0.0, 0.3721, 0.0, 0.3488, 0.0, 0.3488, 0.0, 0.3721, 0.0, 0.3721, 1.0, 0.3953, 1.0, 0.3953, 1.0, 0.3721, 1.0, 0.9767, 1.0, 1.0, 1.0, 1.0, 1.0, 0.9767, 1.0, 0.3953, 0.0, 0.3721, 0.0, 0.3721, 0.0, 0.3953, 0.0, 0.3488, 1.0, 0.3721, 1.0, 0.3721, 1.0, 0.3488, 1.0, 0.9535, 1.0, 0.9767, 1.0, 0.9767, 1.0, 0.9535, 1.0, 0.4186, 0.0, 0.3953, 0.0, 0.3953, 0.0, 0.4186, 0.0, 0.3256, 1.0, 0.3488, 1.0, 0.3488, 1.0, 0.3256, 1.0, 0.9302, 1.0, 0.9535, 1.0, 0.9535, 1.0, 0.9302, 1.0, 0.4419, 0.0, 0.4186, 0.0, 0.4186, 0.0, 0.4419, 0.0, 0.3023, 1.0, 0.3256, 1.0, 0.3256, 1.0, 0.3023, 1.0, 0.907, 1.0, 0.9302, 1.0, 0.9302, 1.0, 0.907, 1.0, 0.4651, 0.0, 0.4419, 0.0, 0.4419, 0.0, 0.4651, 0.0, 0.2791, 1.0, 0.3023, 1.0, 0.3023, 1.0, 0.2791, 1.0, 0.8837, 1.0, 0.907, 1.0, 0.907, 1.0, 0.8837, 1.0, 0.4884, 0.0, 0.4651, 0.0, 0.4651, 0.0, 0.4884, 0.0, 0.2558, 1.0, 0.2791, 1.0, 0.2791, 1.0, 0.2558, 1.0, 0.8605, 1.0, 0.8837, 1.0, 0.8837, 1.0, 0.8605, 1.0, 0.5116, 0.0, 0.4884, 0.0, 0.4884, 0.0, 0.5116, 0.0, 0.2326, 1.0, 0.2558, 1.0, 0.2558, 1.0, 0.2326, 1.0, 0.8372, 1.0, 0.8605, 1.0, 0.8605, 1.0, 0.8372, 1.0, 0.5349, 0.0, 0.5116, 0.0, 0.5116, 0.0, 0.5349, 0.0, 0.2093, 1.0, 0.2326, 1.0, 0.2326, 1.0, 0.2093, 1.0, 0.814, 1.0, 0.8372, 1.0, 0.8372, 1.0, 0.814, 1.0, 0.5581, 0.0, 0.5349, 0.0, 0.5349, 0.0, 0.5581, 0.0, 1.0, 0.0, 0.9767, 0.0, 0.9767, 0.0, 1.0, 0.0])
me_plane_003.update()

# ---- curves / text
cu_nurbspath = bpy.data.curves.new('NurbsPath', 'CURVE')
cu_nurbspath.dimensions = '3D'
_sp = cu_nurbspath.splines.new('NURBS'); _sp.points.add(23)
_sp.points.foreach_set('co', [-53.19, -62.72, 0.216, 1.0, -74.5, -61.86, 0.216, 1.0, -55.93, -44.61, 0.216, 1.0, -60.24, -29.03, 0.216, 1.0, -71.82, -31.25, 0.2543, 1.0, -90.12, -32.99, 0.2925, 1.0, -88.13, -14.72, 0.1965, 1.0, -65.81, -19.74, 0.216, 1.0, -59.96, -1.59, 0.216, 1.0, -74.16, -2.895, 0.216, 1.0, -86.94, -6.741, 0.216, 1.0, -101.5, 3.698, 0.1716, 1.0, -94.18, 30.84, 0.216, 1.0, -68.41, 17.21, 0.216, 1.0, -70.35, 42.05, 0.1881, 1.0, -49.64, 33.2, 0.216, 1.0, -51.86, 19.35, 0.2712, 1.0, -35.47, -9.8, 0.2436, 1.0, -3.139, 22.67, 0.216, 1.0, 9.429, 6.683, 0.216, 1.0, -35.61, -32.73, 0.216, 1.0, -37.23, -47.58, 0.216, 1.0, -27.09, -59.81, 0.216, 1.0, -40.0, -62.29, 0.216, 1.0])
_sp.order_u = 5
_sp.order_v = 0
_sp.resolution_u = 5
_sp.use_cyclic_u = True
_sp.use_endpoint_u = True
cu_nurbspath.use_path = True
cu_nurbspath.resolution_u = 5
cu_nurbspath.fill_mode = 'FULL'
cu_beziercurve = bpy.data.curves.new('BezierCurve', 'CURVE')
cu_beziercurve.dimensions = '3D'
_sp = cu_beziercurve.splines.new('BEZIER'); _sp.bezier_points.add(7)
_sp.bezier_points.foreach_set('co', [19.67, 0.4633, 0.0, 6.518, -20.62, 0.0, -18.76, -16.66, 0.0, -5.01, -9.221, 0.0, 1.968, 6.258, 0.0, -15.24, 1.423, 0.0, -19.79, 15.92, 0.0, 11.24, 19.42, 0.0])
_sp.bezier_points.foreach_set('handle_left', [16.25, 11.68, 0.0, 10.2, -17.55, 0.0, -16.39, -23.31, 0.0, -9.137, -10.96, 0.0, 7.501, 0.9919, 0.0, -8.244, -0.1451, 0.0, -22.11, 10.53, 0.0, 0.5565, 26.33, 0.0])
_sp.bezier_points.foreach_set('handle_right', [23.09, -10.75, 0.0, 2.838, -23.69, 0.0, -21.13, -10.0, 0.0, -0.8826, -7.479, 0.0, -4.444, 12.36, 0.0, -22.24, 2.992, 0.0, -16.52, 23.52, 0.0, 21.92, 12.52, 0.0])
for _p, _l, _r in zip(_sp.bezier_points, ['ALIGNED', 'ALIGNED', 'ALIGNED', 'ALIGNED', 'ALIGNED', 'ALIGNED', 'ALIGNED', 'ALIGNED'], ['ALIGNED', 'ALIGNED', 'ALIGNED', 'ALIGNED', 'ALIGNED', 'ALIGNED', 'ALIGNED', 'ALIGNED']): _p.handle_left_type = _l; _p.handle_right_type = _r
_sp.order_u = 0
_sp.order_v = 0
_sp.use_cyclic_u = True
cu_beziercurve.use_path = True
cu_beziercurve.fill_mode = 'FULL'

# ---- objects
ob_light = bpy.data.objects.new('Light', light_light)
ob_camera = bpy.data.objects.new('Camera', cam_camera)
ob_nurbspath = bpy.data.objects.new('NurbsPath', cu_nurbspath)
ob_plane = bpy.data.objects.new('Plane', me_plane)
ob_plane_001 = bpy.data.objects.new('Plane.001', me_plane_001)
ob_beziercurve = bpy.data.objects.new('BezierCurve', cu_beziercurve)
ob_plane_002 = bpy.data.objects.new('Plane.002', me_plane_002)
ob_plane_003 = bpy.data.objects.new('Plane.003', me_plane_003)

# ---- transforms, parenting, visibility, modifiers, constraints
ob_light.location = (4.076, 1.005, 5.904)
ob_light.rotation_euler = (0.6503, 0.05522, 1.866)
ob_light.lock_rotations_4d = False
ob_light.empty_display_type = 'ARROWS'
ob_light.color = (0.0, 0.0, 0.0, 0.0)
ob_light.lineart.crease_threshold = 0.0
ob_camera.location = (7.359, -6.926, 4.958)
ob_camera.rotation_euler = (1.109, 0.0, 0.8149)
ob_camera.lock_rotations_4d = False
ob_camera.empty_display_type = 'ARROWS'
ob_camera.color = (0.0, 0.0, 0.0, 0.0)
ob_camera.display_type = 'WIRE'
ob_camera.lineart.crease_threshold = 0.0
ob_nurbspath.location = (0.0, 0.0, -0.2285)
ob_nurbspath.scale = (0.9913, 1.0, 1.0)
ob_plane.location = (0.0, 0.0, 0.0)
ob_plane.scale = (14.93, 4.091, 1.0)
_m = ob_plane.modifiers.new('Array', 'ARRAY')
_m.count = 13
_m = ob_plane.modifiers.new('Curve', 'CURVE')
_m.object = ob_nurbspath
ob_plane_001.location = (50.51, -29.08, 0.0)
ob_plane_001.scale = (1.51, 1.51, 1.51)
_m = ob_plane_001.modifiers.new('Array', 'ARRAY')
_m.count = 4
_m.relative_offset_displace = (0.0, 1.0, 0.0)
_m = ob_plane_001.modifiers.new('Curve', 'CURVE')
_m.object = ob_beziercurve
_m.deform_axis = 'NEG_Y'
_m = ob_plane_001.modifiers.new('Auto Smooth', 'NODES')
_m.node_group = ng_auto_smooth
_gi = [s.identifier for s in ng_auto_smooth.interface.items_tree if s.item_type == 'SOCKET' and s.in_out == 'INPUT']
_m[_gi[1]] = 1.234  # Angle
ob_beziercurve.location = (50.51, -29.08, 0.0)
ob_beziercurve.scale = (1.51, 1.51, 1.51)
ob_plane_002.location = (0.0, 0.0, 0.0)
ob_plane_002.scale = (14.93, 4.091, 1.0)
_m = ob_plane_002.modifiers.new('Array', 'ARRAY')
_m.count = 13
_m = ob_plane_002.modifiers.new('Curve', 'CURVE')
_m.object = ob_nurbspath
ob_plane_003.location = (0.0, 0.0, 0.0)
ob_plane_003.scale = (14.93, 4.091, 0.3779)
_m = ob_plane_003.modifiers.new('Array', 'ARRAY')
_m.count = 13
_m = ob_plane_003.modifiers.new('Curve', 'CURVE')
_m.object = ob_nurbspath

# ---- collection membership
col_collection.objects.link(ob_light)
col_collection.objects.link(ob_camera)
col_collection.objects.link(ob_nurbspath)
col_collection.objects.link(ob_plane)
col_collection.objects.link(ob_plane_001)
col_collection.objects.link(ob_beziercurve)
col_collection.objects.link(ob_plane_002)
col_collection.objects.link(ob_plane_003)

# ---- scene / render settings (as saved in the file)
scene.camera = ob_camera
scene.frame_start = 1; scene.frame_end = 250; scene.frame_set(97)
scene.render.engine = 'CYCLES'
scene.cycles.sampling_pattern = 'TABULATED_SOBOL'
scene.view_settings.view_transform = 'Filmic'
bpy.context.view_layer.update()

